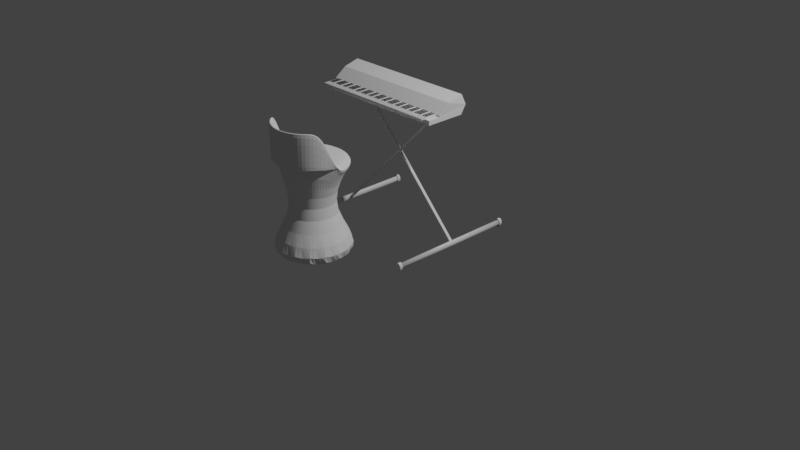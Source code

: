 # Source: piano.blend  (saved by Blender 2.93.21; exported with 4.5.12 LTS)
import bpy
from mathutils import Matrix  # noqa: F401  (used for matrix-valued properties, if any)

bpy.ops.wm.read_factory_settings(use_empty=True)
scene = bpy.context.scene
scene.name = 'Scene'

# ---- collections
col_collection = bpy.data.collections.new('Collection'); scene.collection.children.link(col_collection)
col_piano_holder = bpy.data.collections.new('piano holder'); scene.collection.children.link(col_piano_holder)
col_piano = bpy.data.collections.new('piano'); scene.collection.children.link(col_piano)

# ---- materials (node trees are filled in below, after node groups)
mat_material_001 = bpy.data.materials.new('Material.001')
mat_material_001.use_transparent_shadow = False
mat_material_004 = bpy.data.materials.new('Material.004')
mat_material_004.use_transparent_shadow = False
mat_material_002 = bpy.data.materials.new('Material.002')
mat_material_002.use_transparent_shadow = False

# ---- material node trees
mat_material_001.use_nodes = True; mat_material_001.node_tree.nodes.clear()
_N = mat_material_001.node_tree.nodes; _L = mat_material_001.node_tree.links
n0 = _N.new('ShaderNodeBsdfPrincipled'); n0.name = 'Principled BSDF'; n0.location = (10, 300)
n0.distribution = 'GGX'
n0.subsurface_method = 'BURLEY'
n0.inputs[2].default_value = 0.3843
n0.inputs[3].default_value = 1.45
n0.inputs[27].default_value = (0.0, 0.0, 0.0, 1.0)
n0.inputs[28].default_value = 1.0
n1 = _N.new('ShaderNodeOutputMaterial'); n1.name = 'Material Output'; n1.location = (300, 300)
_L.new(n0.outputs[0], n1.inputs[0])
n1.is_active_output = True
mat_material_004.use_nodes = True; mat_material_004.node_tree.nodes.clear()
_N = mat_material_004.node_tree.nodes; _L = mat_material_004.node_tree.links
n0 = _N.new('ShaderNodeBsdfPrincipled'); n0.name = 'Principled BSDF'; n0.location = (10, 300)
n0.distribution = 'GGX'
n0.subsurface_method = 'BURLEY'
n0.inputs[1].default_value = 0.123
n0.inputs[2].default_value = 0.05738
n0.inputs[3].default_value = 1.45
n0.inputs[27].default_value = (0.0, 0.0, 0.0, 1.0)
n0.inputs[28].default_value = 1.0
n1 = _N.new('ShaderNodeOutputMaterial'); n1.name = 'Material Output'; n1.location = (300, 300)
_L.new(n0.outputs[0], n1.inputs[0])
n1.is_active_output = True
mat_material_002.use_nodes = True; mat_material_002.node_tree.nodes.clear()
_N = mat_material_002.node_tree.nodes; _L = mat_material_002.node_tree.links
n0 = _N.new('ShaderNodeBsdfPrincipled'); n0.name = 'Principled BSDF'; n0.location = (10, 300)
n0.distribution = 'GGX'
n0.subsurface_method = 'BURLEY'
n0.inputs[0].default_value = (0.0, 0.0, 0.0, 1.0)
n0.inputs[2].default_value = 0.1803
n0.inputs[3].default_value = 1.45
n0.inputs[27].default_value = (0.0, 0.0, 0.0, 1.0)
n0.inputs[28].default_value = 1.0
n1 = _N.new('ShaderNodeOutputMaterial'); n1.name = 'Material Output'; n1.location = (300, 300)
_L.new(n0.outputs[0], n1.inputs[0])
n1.is_active_output = True

# ---- world
world_world = bpy.data.worlds.new('World'); scene.world = world_world
world_world.use_nodes = True; world_world.node_tree.nodes.clear()
_N = world_world.node_tree.nodes; _L = world_world.node_tree.links
n0 = _N.new('ShaderNodeOutputWorld'); n0.name = 'World Output'; n0.location = (300, 300)
n1 = _N.new('ShaderNodeBackground'); n1.name = 'Background'; n1.location = (10, 300)
n1.inputs[0].default_value = (0.04518, 0.04518, 0.04518, 1.0)
_L.new(n1.outputs[0], n0.inputs[0])
n0.is_active_output = True
world_world.color = (0.05088, 0.05088, 0.05088)
world_world.use_sun_shadow = False
world_world.sun_shadow_jitter_overblur = 0.0

# ---- cameras
cam_camera = bpy.data.cameras.new('Camera')
cam_camera.clip_end = 100.0
cam_camera.ortho_scale = 7.314

# ---- lights
light_light = bpy.data.lights.new('Light', 'POINT')
light_light.transmission_factor = 0.0
light_light.energy = 1000.0
light_light.shadow_soft_size = 0.1
light_light.shadow_maximum_resolution = 0.006
light_light.use_absolute_resolution = True

# ---- meshes
me_cylinder_001 = bpy.data.meshes.new('Cylinder.001')
me_cylinder_001.from_pydata([(0.0, 0.03, -1.0), (0.0, 0.03, 1.0), (0.006237, 0.02934, -1.0), (0.006237, 0.02934, 1.0), (0.0122, 0.02741, -1.0), (0.0122, 0.02741, 1.0), (0.01763, 0.02427, -1.0), (0.01763, 0.02427, 1.0), (0.02229, 0.02007, -1.0), (0.02229, 0.02007, 1.0), (0.02598, 0.015, -1.0), (0.02598, 0.015, 1.0), (0.02853, 0.009271, -1.0), (0.02853, 0.009271, 1.0), (0.02984, 0.003136, -1.0), (0.02984, 0.003136, 1.0), (0.02984, -0.003136, -1.0), (0.02984, -0.003136, 1.0), (0.02853, -0.009271, -1.0), (0.02853, -0.009271, 1.0), (0.02598, -0.015, -1.0), (0.02598, -0.015, 1.0), (0.02229, -0.02007, -1.0), (0.02229, -0.02007, 1.0), (0.01763, -0.02427, -1.0), (0.01763, -0.02427, 1.0), (0.0122, -0.02741, -1.0), (0.0122, -0.02741, 1.0), (0.006237, -0.02934, -1.0), (0.006237, -0.02934, 1.0), (-2.623e-09, -0.03, -1.0), (-2.623e-09, -0.03, 1.0), (-0.006237, -0.02934, -1.0), (-0.006237, -0.02934, 1.0), (-0.0122, -0.02741, -1.0), (-0.0122, -0.02741, 1.0), (-0.01763, -0.02427, -1.0), (-0.01763, -0.02427, 1.0), (-0.02229, -0.02007, -1.0), (-0.02229, -0.02007, 1.0), (-0.02598, -0.015, -1.0), (-0.02598, -0.015, 1.0), (-0.02853, -0.009271, -1.0), (-0.02853, -0.009271, 1.0), (-0.02984, -0.003136, -1.0), (-0.02984, -0.003136, 1.0), (-0.02984, 0.003136, -1.0), (-0.02984, 0.003136, 1.0), (-0.02853, 0.009271, -1.0), (-0.02853, 0.009271, 1.0), (-0.02598, 0.015, -1.0), (-0.02598, 0.015, 1.0), (-0.02229, 0.02007, -1.0), (-0.02229, 0.02007, 1.0), (-0.01763, 0.02427, -1.0), (-0.01763, 0.02427, 1.0), (-0.0122, 0.02741, -1.0), (-0.0122, 0.02741, 1.0), (-0.006237, 0.02934, -1.0), (-0.006237, 0.02934, 1.0), (0.0, 0.03, -0.9659), (0.006237, 0.02934, -0.9659), (0.0122, 0.02741, -0.9659), (0.01763, 0.02427, -0.9659), (0.02229, 0.02007, -0.9659), (0.02598, 0.015, -0.9659), (0.02853, 0.009271, -0.9659), (0.02984, 0.003136, -0.9659), (0.02984, -0.003136, -0.9659), (0.02853, -0.009271, -0.9659), (0.02598, -0.015, -0.9659), (0.02229, -0.02007, -0.9659), (0.01763, -0.02427, -0.9659), (0.0122, -0.02741, -0.9659), (0.006237, -0.02934, -0.9659), (-2.623e-09, -0.03, -0.9659), (-0.006237, -0.02934, -0.9659), (-0.0122, -0.02741, -0.9659), (-0.01763, -0.02427, -0.9659), (-0.02229, -0.02007, -0.9659), (-0.02598, -0.015, -0.9659), (-0.02853, -0.009271, -0.9659), (-0.02984, -0.003136, -0.9659), (-0.02984, 0.003136, -0.9659), (-0.02853, 0.009271, -0.9659), (-0.02598, 0.015, -0.9659), (-0.02229, 0.02007, -0.9659), (-0.01763, 0.02427, -0.9659), (-0.0122, 0.02741, -0.9659), (-0.006237, 0.02934, -0.9659)], [], [(60, 1, 3, 61), (61, 3, 5, 62), (62, 5, 7, 63), (63, 7, 9, 64), (64, 9, 11, 65), (65, 11, 13, 66), (66, 13, 15, 67), (67, 15, 17, 68), (68, 17, 19, 69), (69, 19, 21, 70), (70, 21, 23, 71), (71, 23, 25, 72), (72, 25, 27, 73), (73, 27, 29, 74), (74, 29, 31, 75), (75, 31, 33, 76), (76, 33, 35, 77), (77, 35, 37, 78), (78, 37, 39, 79), (79, 39, 41, 80), (80, 41, 43, 81), (81, 43, 45, 82), (82, 45, 47, 83), (83, 47, 49, 84), (84, 49, 51, 85), (85, 51, 53, 86), (86, 53, 55, 87), (87, 55, 57, 88), (3, 1, 59, 57, 55, 53, 51, 49, 47, 45, 43, 41, 39, 37, 35, 33, 31, 29, 27, 25, 23, 21, 19, 17, 15, 13, 11, 9, 7, 5), (88, 57, 59, 89), (89, 59, 1, 60), (0, 2, 4, 6, 8, 10, 12, 14, 16, 18, 20, 22, 24, 26, 28, 30, 32, 34, 36, 38, 40, 42, 44, 46, 48, 50, 52, 54, 56, 58), (58, 89, 60, 0), (56, 88, 89, 58), (54, 87, 88, 56), (52, 86, 87, 54), (50, 85, 86, 52), (48, 84, 85, 50), (46, 83, 84, 48), (44, 82, 83, 46), (42, 81, 82, 44), (40, 80, 81, 42), (38, 79, 80, 40), (36, 78, 79, 38), (34, 77, 78, 36), (32, 76, 77, 34), (30, 75, 76, 32), (28, 74, 75, 30), (26, 73, 74, 28), (24, 72, 73, 26), (22, 71, 72, 24), (20, 70, 71, 22), (18, 69, 70, 20), (16, 68, 69, 18), (14, 67, 68, 16), (12, 66, 67, 14), (10, 65, 66, 12), (8, 64, 65, 10), (6, 63, 64, 8), (4, 62, 63, 6), (2, 61, 62, 4), (0, 60, 61, 2)])
me_cylinder_001.polygons.foreach_set('use_smooth', [True] * 62)
_uv = me_cylinder_001.uv_layers.new(name='UVMap')
_uv.uv.foreach_set('vector', [1.0, 0.5085, 1.0, 1.0, 0.9667, 1.0, 0.9667, 0.5085, 0.9667, 0.5085, 0.9667, 1.0, 0.9333, 1.0, 0.9333, 0.5085, 0.9333, 0.5085, 0.9333, 1.0, 0.9, 1.0, 0.9, 0.5085, 0.9, 0.5085, 0.9, 1.0, 0.8667, 1.0, 0.8667, 0.5085, 0.8667, 0.5085, 0.8667, 1.0, 0.8333, 1.0, 0.8333, 0.5085, 0.8333, 0.5085, 0.8333, 1.0, 0.8, 1.0, 0.8, 0.5085, 0.8, 0.5085, 0.8, 1.0, 0.7667, 1.0, 0.7667, 0.5085, 0.7667, 0.5085, 0.7667, 1.0, 0.7333, 1.0, 0.7333, 0.5085, 0.7333, 0.5085, 0.7333, 1.0, 0.7, 1.0, 0.7, 0.5085, 0.7, 0.5085, 0.7, 1.0, 0.6667, 1.0, 0.6667, 0.5085, 0.6667, 0.5085, 0.6667, 1.0, 0.6333, 1.0, 0.6333, 0.5085, 0.6333, 0.5085, 0.6333, 1.0, 0.6, 1.0, 0.6, 0.5085, 0.6, 0.5085, 0.6, 1.0, 0.5667, 1.0, 0.5667, 0.5085, 0.5667, 0.5085, 0.5667, 1.0, 0.5333, 1.0, 0.5333, 0.5085, 0.5333, 0.5085, 0.5333, 1.0, 0.5, 1.0, 0.5, 0.5085, 0.5, 0.5085, 0.5, 1.0, 0.4667, 1.0, 0.4667, 0.5085, 0.4667, 0.5085, 0.4667, 1.0, 0.4333, 1.0, 0.4333, 0.5085, 0.4333, 0.5085, 0.4333, 1.0, 0.4, 1.0, 0.4, 0.5085, 0.4, 0.5085, 0.4, 1.0, 0.3667, 1.0, 0.3667, 0.5085, 0.3667, 0.5085, 0.3667, 1.0, 0.3333, 1.0, 0.3333, 0.5085, 0.3333, 0.5085, 0.3333, 1.0, 0.3, 1.0, 0.3, 0.5085, 0.3, 0.5085, 0.3, 1.0, 0.2667, 1.0, 0.2667, 0.5085, 0.2667, 0.5085, 0.2667, 1.0, 0.2333, 1.0, 0.2333, 0.5085, 0.2333, 0.5085, 0.2333, 1.0, 0.2, 1.0, 0.2, 0.5085, 0.2, 0.5085, 0.2, 1.0, 0.1667, 1.0, 0.1667, 0.5085, 0.1667, 0.5085, 0.1667, 1.0, 0.1333, 1.0, 0.1333, 0.5085, 0.1333, 0.5085, 0.1333, 1.0, 0.1, 1.0, 0.1, 0.5085, 0.1, 0.5085, 0.1, 1.0, 0.06667, 1.0, 0.06667, 0.5085, 0.2999, 0.4848, 0.25, 0.49, 0.2001, 0.4848, 0.1524, 0.4693, 0.1089, 0.4442, 0.07165, 0.4106, 0.04215, 0.37, 0.02175, 0.3242, 0.01131, 0.2751, 0.01131, 0.2249, 0.02175, 0.1758, 0.04215, 0.13, 0.07165, 0.08941, 0.1089, 0.05584, 0.1524, 0.03075, 0.2001, 0.01524, 0.25, 0.01, 0.2999, 0.01524, 0.3476, 0.03075, 0.3911, 0.05584, 0.4284, 0.08941, 0.4578, 0.13, 0.4783, 0.1758, 0.4887, 0.2249, 0.4887, 0.2751, 0.4783, 0.3242, 0.4578, 0.37, 0.4284, 0.4106, 0.3911, 0.4442, 0.3476, 0.4693, 0.06667, 0.5085, 0.06667, 1.0, 0.03333, 1.0, 0.03333, 0.5085, 0.03333, 0.5085, 0.03333, 1.0, -3.651e-07, 1.0, -3.651e-07, 0.5085, 0.75, 0.49, 0.7999, 0.4848, 0.8476, 0.4693, 0.8911, 0.4442, 0.9284, 0.4106, 0.9578, 0.37, 0.9783, 0.3242, 0.9887, 0.2751, 0.9887, 0.2249, 0.9783, 0.1758, 0.9578, 0.13, 0.9284, 0.08941, 0.8911, 0.05584, 0.8476, 0.03075, 0.7999, 0.01524, 0.75, 0.01, 0.7001, 0.01524, 0.6524, 0.03075, 0.6089, 0.05584, 0.5716, 0.08941, 0.5422, 0.13, 0.5217, 0.1758, 0.5113, 0.2249, 0.5113, 0.2751, 0.5217, 0.3242, 0.5422, 0.37, 0.5716, 0.4106, 0.6089, 0.4442, 0.6524, 0.4693, 0.7001, 0.4848, 0.03333, 0.5, 0.03333, 0.5085, -3.651e-07, 0.5085, -3.651e-07, 0.5, 0.06667, 0.5, 0.06667, 0.5085, 0.03333, 0.5085, 0.03333, 0.5, 0.1, 0.5, 0.1, 0.5085, 0.06667, 0.5085, 0.06667, 0.5, 0.1333, 0.5, 0.1333, 0.5085, 0.1, 0.5085, 0.1, 0.5, 0.1667, 0.5, 0.1667, 0.5085, 0.1333, 0.5085, 0.1333, 0.5, 0.2, 0.5, 0.2, 0.5085, 0.1667, 0.5085, 0.1667, 0.5, 0.2333, 0.5, 0.2333, 0.5085, 0.2, 0.5085, 0.2, 0.5, 0.2667, 0.5, 0.2667, 0.5085, 0.2333, 0.5085, 0.2333, 0.5, 0.3, 0.5, 0.3, 0.5085, 0.2667, 0.5085, 0.2667, 0.5, 0.3333, 0.5, 0.3333, 0.5085, 0.3, 0.5085, 0.3, 0.5, 0.3667, 0.5, 0.3667, 0.5085, 0.3333, 0.5085, 0.3333, 0.5, 0.4, 0.5, 0.4, 0.5085, 0.3667, 0.5085, 0.3667, 0.5, 0.4333, 0.5, 0.4333, 0.5085, 0.4, 0.5085, 0.4, 0.5, 0.4667, 0.5, 0.4667, 0.5085, 0.4333, 0.5085, 0.4333, 0.5, 0.5, 0.5, 0.5, 0.5085, 0.4667, 0.5085, 0.4667, 0.5, 0.5333, 0.5, 0.5333, 0.5085, 0.5, 0.5085, 0.5, 0.5, 0.5667, 0.5, 0.5667, 0.5085, 0.5333, 0.5085, 0.5333, 0.5, 0.6, 0.5, 0.6, 0.5085, 0.5667, 0.5085, 0.5667, 0.5, 0.6333, 0.5, 0.6333, 0.5085, 0.6, 0.5085, 0.6, 0.5, 0.6667, 0.5, 0.6667, 0.5085, 0.6333, 0.5085, 0.6333, 0.5, 0.7, 0.5, 0.7, 0.5085, 0.6667, 0.5085, 0.6667, 0.5, 0.7333, 0.5, 0.7333, 0.5085, 0.7, 0.5085, 0.7, 0.5, 0.7667, 0.5, 0.7667, 0.5085, 0.7333, 0.5085, 0.7333, 0.5, 0.8, 0.5, 0.8, 0.5085, 0.7667, 0.5085, 0.7667, 0.5, 0.8333, 0.5, 0.8333, 0.5085, 0.8, 0.5085, 0.8, 0.5, 0.8667, 0.5, 0.8667, 0.5085, 0.8333, 0.5085, 0.8333, 0.5, 0.9, 0.5, 0.9, 0.5085, 0.8667, 0.5085, 0.8667, 0.5, 0.9333, 0.5, 0.9333, 0.5085, 0.9, 0.5085, 0.9, 0.5, 0.9667, 0.5, 0.9667, 0.5085, 0.9333, 0.5085, 0.9333, 0.5, 1.0, 0.5, 1.0, 0.5085, 0.9667, 0.5085, 0.9667, 0.5])
me_cylinder_001.materials.append(mat_material_001)
me_cylinder_001.use_remesh_fix_poles = True
me_cylinder_001.use_remesh_preserve_attributes = False
me_cylinder_001.update()
me_cylinder_002 = bpy.data.meshes.new('Cylinder.002')
me_cylinder_002.from_pydata([(0.0, 0.03, -1.0), (0.0, 0.03, 1.0), (0.006237, 0.02934, -1.0), (0.006237, 0.02934, 1.0), (0.0122, 0.02741, -1.0), (0.0122, 0.02741, 1.0), (0.01763, 0.02427, -1.0), (0.01763, 0.02427, 1.0), (0.02229, 0.02007, -1.0), (0.02229, 0.02007, 1.0), (0.02598, 0.015, -1.0), (0.02598, 0.015, 1.0), (0.02853, 0.009271, -1.0), (0.02853, 0.009271, 1.0), (0.02984, 0.003136, -1.0), (0.02984, 0.003136, 1.0), (0.02984, -0.003136, -1.0), (0.02984, -0.003136, 1.0), (0.02853, -0.009271, -1.0), (0.02853, -0.009271, 1.0), (0.02598, -0.015, -1.0), (0.02598, -0.015, 1.0), (0.02229, -0.02007, -1.0), (0.02229, -0.02007, 1.0), (0.01763, -0.02427, -1.0), (0.01763, -0.02427, 1.0), (0.0122, -0.02741, -1.0), (0.0122, -0.02741, 1.0), (0.006237, -0.02934, -1.0), (0.006237, -0.02934, 1.0), (-2.623e-09, -0.03, -1.0), (-2.623e-09, -0.03, 1.0), (-0.006237, -0.02934, -1.0), (-0.006237, -0.02934, 1.0), (-0.0122, -0.02741, -1.0), (-0.0122, -0.02741, 1.0), (-0.01763, -0.02427, -1.0), (-0.01763, -0.02427, 1.0), (-0.02229, -0.02007, -1.0), (-0.02229, -0.02007, 1.0), (-0.02598, -0.015, -1.0), (-0.02598, -0.015, 1.0), (-0.02853, -0.009271, -1.0), (-0.02853, -0.009271, 1.0), (-0.02984, -0.003136, -1.0), (-0.02984, -0.003136, 1.0), (-0.02984, 0.003136, -1.0), (-0.02984, 0.003136, 1.0), (-0.02853, 0.009271, -1.0), (-0.02853, 0.009271, 1.0), (-0.02598, 0.015, -1.0), (-0.02598, 0.015, 1.0), (-0.02229, 0.02007, -1.0), (-0.02229, 0.02007, 1.0), (-0.01763, 0.02427, -1.0), (-0.01763, 0.02427, 1.0), (-0.0122, 0.02741, -1.0), (-0.0122, 0.02741, 1.0), (-0.006237, 0.02934, -1.0), (-0.006237, 0.02934, 1.0)], [], [(0, 1, 3, 2), (2, 3, 5, 4), (4, 5, 7, 6), (6, 7, 9, 8), (8, 9, 11, 10), (10, 11, 13, 12), (12, 13, 15, 14), (14, 15, 17, 16), (16, 17, 19, 18), (18, 19, 21, 20), (20, 21, 23, 22), (22, 23, 25, 24), (24, 25, 27, 26), (26, 27, 29, 28), (28, 29, 31, 30), (30, 31, 33, 32), (32, 33, 35, 34), (34, 35, 37, 36), (36, 37, 39, 38), (38, 39, 41, 40), (40, 41, 43, 42), (42, 43, 45, 44), (44, 45, 47, 46), (46, 47, 49, 48), (48, 49, 51, 50), (50, 51, 53, 52), (52, 53, 55, 54), (54, 55, 57, 56), (3, 1, 59, 57, 55, 53, 51, 49, 47, 45, 43, 41, 39, 37, 35, 33, 31, 29, 27, 25, 23, 21, 19, 17, 15, 13, 11, 9, 7, 5), (56, 57, 59, 58), (58, 59, 1, 0), (0, 2, 4, 6, 8, 10, 12, 14, 16, 18, 20, 22, 24, 26, 28, 30, 32, 34, 36, 38, 40, 42, 44, 46, 48, 50, 52, 54, 56, 58)])
me_cylinder_002.polygons.foreach_set('use_smooth', [True] * 32)
_uv = me_cylinder_002.uv_layers.new(name='UVMap')
_uv.uv.foreach_set('vector', [1.0, 0.5, 1.0, 1.0, 0.9667, 1.0, 0.9667, 0.5, 0.9667, 0.5, 0.9667, 1.0, 0.9333, 1.0, 0.9333, 0.5, 0.9333, 0.5, 0.9333, 1.0, 0.9, 1.0, 0.9, 0.5, 0.9, 0.5, 0.9, 1.0, 0.8667, 1.0, 0.8667, 0.5, 0.8667, 0.5, 0.8667, 1.0, 0.8333, 1.0, 0.8333, 0.5, 0.8333, 0.5, 0.8333, 1.0, 0.8, 1.0, 0.8, 0.5, 0.8, 0.5, 0.8, 1.0, 0.7667, 1.0, 0.7667, 0.5, 0.7667, 0.5, 0.7667, 1.0, 0.7333, 1.0, 0.7333, 0.5, 0.7333, 0.5, 0.7333, 1.0, 0.7, 1.0, 0.7, 0.5, 0.7, 0.5, 0.7, 1.0, 0.6667, 1.0, 0.6667, 0.5, 0.6667, 0.5, 0.6667, 1.0, 0.6333, 1.0, 0.6333, 0.5, 0.6333, 0.5, 0.6333, 1.0, 0.6, 1.0, 0.6, 0.5, 0.6, 0.5, 0.6, 1.0, 0.5667, 1.0, 0.5667, 0.5, 0.5667, 0.5, 0.5667, 1.0, 0.5333, 1.0, 0.5333, 0.5, 0.5333, 0.5, 0.5333, 1.0, 0.5, 1.0, 0.5, 0.5, 0.5, 0.5, 0.5, 1.0, 0.4667, 1.0, 0.4667, 0.5, 0.4667, 0.5, 0.4667, 1.0, 0.4333, 1.0, 0.4333, 0.5, 0.4333, 0.5, 0.4333, 1.0, 0.4, 1.0, 0.4, 0.5, 0.4, 0.5, 0.4, 1.0, 0.3667, 1.0, 0.3667, 0.5, 0.3667, 0.5, 0.3667, 1.0, 0.3333, 1.0, 0.3333, 0.5, 0.3333, 0.5, 0.3333, 1.0, 0.3, 1.0, 0.3, 0.5, 0.3, 0.5, 0.3, 1.0, 0.2667, 1.0, 0.2667, 0.5, 0.2667, 0.5, 0.2667, 1.0, 0.2333, 1.0, 0.2333, 0.5, 0.2333, 0.5, 0.2333, 1.0, 0.2, 1.0, 0.2, 0.5, 0.2, 0.5, 0.2, 1.0, 0.1667, 1.0, 0.1667, 0.5, 0.1667, 0.5, 0.1667, 1.0, 0.1333, 1.0, 0.1333, 0.5, 0.1333, 0.5, 0.1333, 1.0, 0.1, 1.0, 0.1, 0.5, 0.1, 0.5, 0.1, 1.0, 0.06667, 1.0, 0.06667, 0.5, 0.2999, 0.4848, 0.25, 0.49, 0.2001, 0.4848, 0.1524, 0.4693, 0.1089, 0.4442, 0.07165, 0.4106, 0.04215, 0.37, 0.02175, 0.3242, 0.01131, 0.2751, 0.01131, 0.2249, 0.02175, 0.1758, 0.04215, 0.13, 0.07165, 0.08941, 0.1089, 0.05584, 0.1524, 0.03075, 0.2001, 0.01524, 0.25, 0.01, 0.2999, 0.01524, 0.3476, 0.03075, 0.3911, 0.05584, 0.4284, 0.08941, 0.4578, 0.13, 0.4783, 0.1758, 0.4887, 0.2249, 0.4887, 0.2751, 0.4783, 0.3242, 0.4578, 0.37, 0.4284, 0.4106, 0.3911, 0.4442, 0.3476, 0.4693, 0.06667, 0.5, 0.06667, 1.0, 0.03333, 1.0, 0.03333, 0.5, 0.03333, 0.5, 0.03333, 1.0, -3.651e-07, 1.0, -3.651e-07, 0.5, 0.75, 0.49, 0.7999, 0.4848, 0.8476, 0.4693, 0.8911, 0.4442, 0.9284, 0.4106, 0.9578, 0.37, 0.9783, 0.3242, 0.9887, 0.2751, 0.9887, 0.2249, 0.9783, 0.1758, 0.9578, 0.13, 0.9284, 0.08941, 0.8911, 0.05584, 0.8476, 0.03075, 0.7999, 0.01524, 0.75, 0.01, 0.7001, 0.01524, 0.6524, 0.03075, 0.6089, 0.05584, 0.5716, 0.08941, 0.5422, 0.13, 0.5217, 0.1758, 0.5113, 0.2249, 0.5113, 0.2751, 0.5217, 0.3242, 0.5422, 0.37, 0.5716, 0.4106, 0.6089, 0.4442, 0.6524, 0.4693, 0.7001, 0.4848])
me_cylinder_002.materials.append(mat_material_001)
me_cylinder_002.use_remesh_fix_poles = True
me_cylinder_002.use_remesh_preserve_attributes = False
me_cylinder_002.update()
me_cylinder_003 = bpy.data.meshes.new('Cylinder.003')
me_cylinder_003.from_pydata([(0.0, 0.02, -1.0), (0.7874, 0.9798, 1.0), (0.02, -8.742e-10, -1.0), (0.8074, 0.9598, 1.0), (-1.748e-09, -0.02, -1.0), (0.7874, 0.9398, 1.0), (-0.02, 2.385e-10, -1.0), (0.7674, 0.9598, 1.0)], [], [(0, 1, 3, 2), (2, 3, 5, 4), (3, 1, 7, 5), (4, 5, 7, 6), (6, 7, 1, 0), (0, 2, 4, 6)])
_uv = me_cylinder_003.uv_layers.new(name='UVMap')
_uv.uv.foreach_set('vector', [1.0, 0.5, 1.0, 1.0, 0.75, 1.0, 0.75, 0.5, 0.75, 0.5, 0.75, 1.0, 0.5, 1.0, 0.5, 0.5, 0.49, 0.25, 0.25, 0.49, 0.01, 0.25, 0.25, 0.01, 0.5, 0.5, 0.5, 1.0, 0.25, 1.0, 0.25, 0.5, 0.25, 0.5, 0.25, 1.0, 0.0, 1.0, 0.0, 0.5, 0.75, 0.49, 0.99, 0.25, 0.75, 0.01, 0.51, 0.25])
me_cylinder_003.use_remesh_fix_poles = True
me_cylinder_003.use_remesh_preserve_attributes = False
me_cylinder_003.update()
me_cylinder_004 = bpy.data.meshes.new('Cylinder.004')
me_cylinder_004.from_pydata([(0.0, 0.02, -1.0), (-0.7874, -0.9398, 1.0), (0.02, -8.742e-10, -1.0), (-0.7674, -0.9598, 1.0), (-1.748e-09, -0.02, -1.0), (-0.7874, -0.9798, 1.0), (-0.02, 2.385e-10, -1.0), (-0.8074, -0.9598, 1.0)], [], [(0, 1, 3, 2), (2, 3, 5, 4), (3, 1, 7, 5), (4, 5, 7, 6), (6, 7, 1, 0), (0, 2, 4, 6)])
_uv = me_cylinder_004.uv_layers.new(name='UVMap')
_uv.uv.foreach_set('vector', [1.0, 0.5, 1.0, 1.0, 0.75, 1.0, 0.75, 0.5, 0.75, 0.5, 0.75, 1.0, 0.5, 1.0, 0.5, 0.5, 0.49, 0.25, 0.25, 0.49, 0.01, 0.25, 0.25, 0.01, 0.5, 0.5, 0.5, 1.0, 0.25, 1.0, 0.25, 0.5, 0.25, 0.5, 0.25, 1.0, 0.0, 1.0, 0.0, 0.5, 0.75, 0.49, 0.99, 0.25, 0.75, 0.01, 0.51, 0.25])
me_cylinder_004.materials.append(mat_material_001)
me_cylinder_004.use_remesh_fix_poles = True
me_cylinder_004.use_remesh_preserve_attributes = False
me_cylinder_004.update()
me_cylinder_006 = bpy.data.meshes.new('Cylinder.006')
me_cylinder_006.from_pydata([(2.039, 0.008985, 1.043), (2.036, 0.01719, 1.044), (2.032, 0.02459, 1.044), (2.026, 0.03085, 1.044), (2.018, 0.0357, 1.044), (2.01, 0.03893, 1.044), (2.001, 0.04039, 1.043), (1.993, 0.04004, 1.043), (1.984, 0.03787, 1.042), (1.976, 0.03398, 1.042), (1.97, 0.02855, 1.041), (1.964, 0.02181, 1.041), (1.96, 0.01406, 1.04), (1.958, 0.005635, 1.039), (1.957, -0.0031, 1.039), (1.958, -0.01176, 1.038), (1.961, -0.01997, 1.038), (1.966, -0.02736, 1.038), (1.972, -0.03362, 1.038), (1.98, -0.03847, 1.038), (1.988, -0.0417, 1.038), (1.996, -0.04317, 1.038), (2.005, -0.04281, 1.039), (2.014, -0.04064, 1.039), (2.021, -0.03676, 1.04), (2.028, -0.03133, 1.04), (2.034, -0.02459, 1.041), (2.038, -0.01684, 1.042), (2.04, -0.008409, 1.042), (2.041, 0.0003257, 1.043), (2.042, 0.01176, 0.9957), (2.039, 0.01997, 0.9961), (2.034, 0.02736, 0.9963), (2.028, 0.03362, 0.9964), (2.02, 0.03847, 0.9963), (2.012, 0.0417, 0.9961), (2.004, 0.04317, 0.9958), (1.995, 0.04281, 0.9954), (1.986, 0.04064, 0.9949), (1.979, 0.03676, 0.9943), (1.972, 0.03133, 0.9937), (1.966, 0.02459, 0.993), (1.962, 0.01684, 0.9924), (1.96, 0.008409, 0.9918), (1.959, -0.0003256, 0.9913), (1.961, -0.008985, 0.9908), (1.964, -0.01719, 0.9905), (1.968, -0.02459, 0.9903), (1.974, -0.03084, 0.9902), (1.982, -0.0357, 0.9902), (1.99, -0.03893, 0.9904), (1.999, -0.04039, 0.9907), (2.007, -0.04003, 0.9911), (2.016, -0.03787, 0.9916), (2.024, -0.03398, 0.9922), (2.03, -0.02855, 0.9929), (2.036, -0.02181, 0.9935), (2.04, -0.01406, 0.9941), (2.042, -0.005634, 0.9947), (2.043, 0.0031, 0.9953)], [], [(0, 1, 2, 3, 4, 5, 6, 7, 8, 9, 10, 11, 12, 13, 14, 15, 16, 17, 18, 19, 20, 21, 22, 23, 24, 25, 26, 27, 28, 29), (29, 59, 30, 0), (28, 58, 59, 29), (27, 57, 58, 28), (26, 56, 57, 27), (25, 55, 56, 26), (24, 54, 55, 25), (23, 53, 54, 24), (22, 52, 53, 23), (21, 51, 52, 22), (20, 50, 51, 21), (19, 49, 50, 20), (18, 48, 49, 19), (17, 47, 48, 18), (16, 46, 47, 17), (15, 45, 46, 16), (14, 44, 45, 15), (13, 43, 44, 14), (12, 42, 43, 13), (11, 41, 42, 12), (10, 40, 41, 11), (9, 39, 40, 10), (8, 38, 39, 9), (7, 37, 38, 8), (6, 36, 37, 7), (5, 35, 36, 6), (4, 34, 35, 5), (3, 33, 34, 4), (2, 32, 33, 3), (1, 31, 32, 2), (0, 30, 31, 1)])
_uv = me_cylinder_006.uv_layers.new(name='UVMap')
_uv.uv.foreach_set('vector', [0.75, 0.49, 0.7999, 0.4848, 0.8476, 0.4693, 0.8911, 0.4442, 0.9284, 0.4106, 0.9578, 0.37, 0.9783, 0.3242, 0.9887, 0.2751, 0.9887, 0.2249, 0.9783, 0.1758, 0.9578, 0.13, 0.9284, 0.08941, 0.8911, 0.05584, 0.8476, 0.03075, 0.7999, 0.01524, 0.75, 0.01, 0.7001, 0.01524, 0.6524, 0.03075, 0.6089, 0.05584, 0.5716, 0.08941, 0.5422, 0.13, 0.5217, 0.1758, 0.5113, 0.2249, 0.5113, 0.2751, 0.5217, 0.3242, 0.5422, 0.37, 0.5716, 0.4106, 0.6089, 0.4442, 0.6524, 0.4693, 0.7001, 0.4848, 0.03333, 0.5, 0.03333, 0.5085, -3.651e-07, 0.5085, -3.651e-07, 0.5, 0.06667, 0.5, 0.06667, 0.5085, 0.03333, 0.5085, 0.03333, 0.5, 0.1, 0.5, 0.1, 0.5085, 0.06667, 0.5085, 0.06667, 0.5, 0.1333, 0.5, 0.1333, 0.5085, 0.1, 0.5085, 0.1, 0.5, 0.1667, 0.5, 0.1667, 0.5085, 0.1333, 0.5085, 0.1333, 0.5, 0.2, 0.5, 0.2, 0.5085, 0.1667, 0.5085, 0.1667, 0.5, 0.2333, 0.5, 0.2333, 0.5085, 0.2, 0.5085, 0.2, 0.5, 0.2667, 0.5, 0.2667, 0.5085, 0.2333, 0.5085, 0.2333, 0.5, 0.3, 0.5, 0.3, 0.5085, 0.2667, 0.5085, 0.2667, 0.5, 0.3333, 0.5, 0.3333, 0.5085, 0.3, 0.5085, 0.3, 0.5, 0.3667, 0.5, 0.3667, 0.5085, 0.3333, 0.5085, 0.3333, 0.5, 0.4, 0.5, 0.4, 0.5085, 0.3667, 0.5085, 0.3667, 0.5, 0.4333, 0.5, 0.4333, 0.5085, 0.4, 0.5085, 0.4, 0.5, 0.4667, 0.5, 0.4667, 0.5085, 0.4333, 0.5085, 0.4333, 0.5, 0.5, 0.5, 0.5, 0.5085, 0.4667, 0.5085, 0.4667, 0.5, 0.5333, 0.5, 0.5333, 0.5085, 0.5, 0.5085, 0.5, 0.5, 0.5667, 0.5, 0.5667, 0.5085, 0.5333, 0.5085, 0.5333, 0.5, 0.6, 0.5, 0.6, 0.5085, 0.5667, 0.5085, 0.5667, 0.5, 0.6333, 0.5, 0.6333, 0.5085, 0.6, 0.5085, 0.6, 0.5, 0.6667, 0.5, 0.6667, 0.5085, 0.6333, 0.5085, 0.6333, 0.5, 0.7, 0.5, 0.7, 0.5085, 0.6667, 0.5085, 0.6667, 0.5, 0.7333, 0.5, 0.7333, 0.5085, 0.7, 0.5085, 0.7, 0.5, 0.7667, 0.5, 0.7667, 0.5085, 0.7333, 0.5085, 0.7333, 0.5, 0.8, 0.5, 0.8, 0.5085, 0.7667, 0.5085, 0.7667, 0.5, 0.8333, 0.5, 0.8333, 0.5085, 0.8, 0.5085, 0.8, 0.5, 0.8667, 0.5, 0.8667, 0.5085, 0.8333, 0.5085, 0.8333, 0.5, 0.9, 0.5, 0.9, 0.5085, 0.8667, 0.5085, 0.8667, 0.5, 0.9333, 0.5, 0.9333, 0.5085, 0.9, 0.5085, 0.9, 0.5, 0.9667, 0.5, 0.9667, 0.5085, 0.9333, 0.5085, 0.9333, 0.5, 1.0, 0.5, 1.0, 0.5085, 0.9667, 0.5085, 0.9667, 0.5])
me_cylinder_006.use_remesh_fix_poles = True
me_cylinder_006.use_remesh_preserve_attributes = False
me_cylinder_006.update()
me_cylinder_007 = bpy.data.meshes.new('Cylinder.007')
me_cylinder_007.from_pydata([(2.04, -0.01143, -1.007), (2.037, -0.01953, -1.007), (2.032, -0.02677, -1.007), (2.025, -0.03281, -1.008), (2.018, -0.03741, -1.008), (2.01, -0.04035, -1.008), (2.001, -0.04151, -1.008), (1.992, -0.04084, -1.007), (1.984, -0.03836, -1.007), (1.976, -0.0342, -1.007), (1.969, -0.02852, -1.007), (1.964, -0.02157, -1.007), (1.96, -0.01367, -1.007), (1.958, -0.005147, -1.007), (1.958, 0.003615, -1.006), (1.96, 0.01224, -1.006), (1.963, 0.02034, -1.006), (1.968, 0.02758, -1.006), (1.974, 0.03362, -1.006), (1.982, 0.03822, -1.006), (1.99, 0.04116, -1.006), (1.999, 0.04232, -1.006), (2.007, 0.04165, -1.006), (2.016, 0.03917, -1.006), (2.024, 0.03501, -1.006), (2.03, 0.02933, -1.007), (2.036, 0.02238, -1.007), (2.039, 0.01448, -1.007), (2.041, 0.005957, -1.007), (2.042, -0.002805, -1.007), (2.04, -0.01224, -0.9596), (2.037, -0.02034, -0.9597), (2.032, -0.02758, -0.9598), (2.026, -0.03362, -0.9598), (2.018, -0.03822, -0.9598), (2.01, -0.04116, -0.9598), (2.001, -0.04232, -0.9598), (1.993, -0.04165, -0.9597), (1.984, -0.03917, -0.9596), (1.976, -0.03501, -0.9595), (1.97, -0.02933, -0.9593), (1.964, -0.02238, -0.9592), (1.961, -0.01448, -0.959), (1.959, -0.005957, -0.9589), (1.958, 0.002805, -0.9587), (1.96, 0.01143, -0.9586), (1.963, 0.01953, -0.9585), (1.968, 0.02677, -0.9584), (1.975, 0.03281, -0.9583), (1.982, 0.03741, -0.9583), (1.99, 0.04035, -0.9583), (1.999, 0.04151, -0.9584), (2.008, 0.04084, -0.9584), (2.016, 0.03836, -0.9585), (2.024, 0.0342, -0.9587), (2.031, 0.02852, -0.9588), (2.036, 0.02157, -0.959), (2.04, 0.01367, -0.9591), (2.042, 0.005147, -0.9593), (2.042, -0.003615, -0.9594)], [], [(0, 1, 2, 3, 4, 5, 6, 7, 8, 9, 10, 11, 12, 13, 14, 15, 16, 17, 18, 19, 20, 21, 22, 23, 24, 25, 26, 27, 28, 29), (29, 59, 30, 0), (28, 58, 59, 29), (27, 57, 58, 28), (26, 56, 57, 27), (25, 55, 56, 26), (24, 54, 55, 25), (23, 53, 54, 24), (22, 52, 53, 23), (21, 51, 52, 22), (20, 50, 51, 21), (19, 49, 50, 20), (18, 48, 49, 19), (17, 47, 48, 18), (16, 46, 47, 17), (15, 45, 46, 16), (14, 44, 45, 15), (13, 43, 44, 14), (12, 42, 43, 13), (11, 41, 42, 12), (10, 40, 41, 11), (9, 39, 40, 10), (8, 38, 39, 9), (7, 37, 38, 8), (6, 36, 37, 7), (5, 35, 36, 6), (4, 34, 35, 5), (3, 33, 34, 4), (2, 32, 33, 3), (1, 31, 32, 2), (0, 30, 31, 1)])
_uv = me_cylinder_007.uv_layers.new(name='UVMap')
_uv.uv.foreach_set('vector', [0.75, 0.49, 0.7999, 0.4848, 0.8476, 0.4693, 0.8911, 0.4442, 0.9284, 0.4106, 0.9578, 0.37, 0.9783, 0.3242, 0.9887, 0.2751, 0.9887, 0.2249, 0.9783, 0.1758, 0.9578, 0.13, 0.9284, 0.08941, 0.8911, 0.05584, 0.8476, 0.03075, 0.7999, 0.01524, 0.75, 0.01, 0.7001, 0.01524, 0.6524, 0.03075, 0.6089, 0.05584, 0.5716, 0.08941, 0.5422, 0.13, 0.5217, 0.1758, 0.5113, 0.2249, 0.5113, 0.2751, 0.5217, 0.3242, 0.5422, 0.37, 0.5716, 0.4106, 0.6089, 0.4442, 0.6524, 0.4693, 0.7001, 0.4848, 0.03333, 0.5, 0.03333, 0.5085, -3.651e-07, 0.5085, -3.651e-07, 0.5, 0.06667, 0.5, 0.06667, 0.5085, 0.03333, 0.5085, 0.03333, 0.5, 0.1, 0.5, 0.1, 0.5085, 0.06667, 0.5085, 0.06667, 0.5, 0.1333, 0.5, 0.1333, 0.5085, 0.1, 0.5085, 0.1, 0.5, 0.1667, 0.5, 0.1667, 0.5085, 0.1333, 0.5085, 0.1333, 0.5, 0.2, 0.5, 0.2, 0.5085, 0.1667, 0.5085, 0.1667, 0.5, 0.2333, 0.5, 0.2333, 0.5085, 0.2, 0.5085, 0.2, 0.5, 0.2667, 0.5, 0.2667, 0.5085, 0.2333, 0.5085, 0.2333, 0.5, 0.3, 0.5, 0.3, 0.5085, 0.2667, 0.5085, 0.2667, 0.5, 0.3333, 0.5, 0.3333, 0.5085, 0.3, 0.5085, 0.3, 0.5, 0.3667, 0.5, 0.3667, 0.5085, 0.3333, 0.5085, 0.3333, 0.5, 0.4, 0.5, 0.4, 0.5085, 0.3667, 0.5085, 0.3667, 0.5, 0.4333, 0.5, 0.4333, 0.5085, 0.4, 0.5085, 0.4, 0.5, 0.4667, 0.5, 0.4667, 0.5085, 0.4333, 0.5085, 0.4333, 0.5, 0.5, 0.5, 0.5, 0.5085, 0.4667, 0.5085, 0.4667, 0.5, 0.5333, 0.5, 0.5333, 0.5085, 0.5, 0.5085, 0.5, 0.5, 0.5667, 0.5, 0.5667, 0.5085, 0.5333, 0.5085, 0.5333, 0.5, 0.6, 0.5, 0.6, 0.5085, 0.5667, 0.5085, 0.5667, 0.5, 0.6333, 0.5, 0.6333, 0.5085, 0.6, 0.5085, 0.6, 0.5, 0.6667, 0.5, 0.6667, 0.5085, 0.6333, 0.5085, 0.6333, 0.5, 0.7, 0.5, 0.7, 0.5085, 0.6667, 0.5085, 0.6667, 0.5, 0.7333, 0.5, 0.7333, 0.5085, 0.7, 0.5085, 0.7, 0.5, 0.7667, 0.5, 0.7667, 0.5085, 0.7333, 0.5085, 0.7333, 0.5, 0.8, 0.5, 0.8, 0.5085, 0.7667, 0.5085, 0.7667, 0.5, 0.8333, 0.5, 0.8333, 0.5085, 0.8, 0.5085, 0.8, 0.5, 0.8667, 0.5, 0.8667, 0.5085, 0.8333, 0.5085, 0.8333, 0.5, 0.9, 0.5, 0.9, 0.5085, 0.8667, 0.5085, 0.8667, 0.5, 0.9333, 0.5, 0.9333, 0.5085, 0.9, 0.5085, 0.9, 0.5, 0.9667, 0.5, 0.9667, 0.5085, 0.9333, 0.5085, 0.9333, 0.5, 1.0, 0.5, 1.0, 0.5085, 0.9667, 0.5085, 0.9667, 0.5])
me_cylinder_007.use_remesh_fix_poles = True
me_cylinder_007.use_remesh_preserve_attributes = False
me_cylinder_007.update()
me_cylinder_008 = bpy.data.meshes.new('Cylinder.008')
me_cylinder_008.from_pydata([(0.03948, 0.008985, 1.043), (0.03642, 0.01719, 1.044), (0.03171, 0.02459, 1.044), (0.02557, 0.03085, 1.044), (0.01827, 0.0357, 1.044), (0.01012, 0.03893, 1.044), (0.001485, 0.04039, 1.043), (-0.007264, 0.04004, 1.043), (-0.01574, 0.03787, 1.042), (-0.02358, 0.03398, 1.042), (-0.03044, 0.02855, 1.041), (-0.03601, 0.02181, 1.041), (-0.04005, 0.01406, 1.04), (-0.04239, 0.005635, 1.039), (-0.04293, -0.0031, 1.039), (-0.04164, -0.01176, 1.038), (-0.03857, -0.01997, 1.038), (-0.03386, -0.02736, 1.038), (-0.02773, -0.03362, 1.038), (-0.02042, -0.03847, 1.038), (-0.01227, -0.0417, 1.038), (-0.003637, -0.04317, 1.038), (0.005113, -0.04281, 1.039), (0.01359, -0.04064, 1.039), (0.02143, -0.03676, 1.04), (0.02829, -0.03133, 1.04), (0.03386, -0.02459, 1.041), (0.0379, -0.01684, 1.042), (0.04024, -0.008409, 1.042), (0.04078, 0.0003257, 1.043), (0.04164, 0.01176, 0.9957), (0.03857, 0.01997, 0.9961), (0.03386, 0.02736, 0.9963), (0.02773, 0.03362, 0.9964), (0.02042, 0.03847, 0.9963), (0.01227, 0.0417, 0.9961), (0.003637, 0.04317, 0.9958), (-0.005113, 0.04281, 0.9954), (-0.01359, 0.04064, 0.9949), (-0.02143, 0.03676, 0.9943), (-0.02829, 0.03133, 0.9937), (-0.03386, 0.02459, 0.993), (-0.0379, 0.01684, 0.9924), (-0.04024, 0.008409, 0.9918), (-0.04078, -0.0003256, 0.9913), (-0.03948, -0.008985, 0.9908), (-0.03642, -0.01719, 0.9905), (-0.03171, -0.02459, 0.9903), (-0.02557, -0.03084, 0.9902), (-0.01827, -0.0357, 0.9902), (-0.01012, -0.03893, 0.9904), (-0.001485, -0.04039, 0.9907), (0.007264, -0.04003, 0.9911), (0.01574, -0.03787, 0.9916), (0.02358, -0.03398, 0.9922), (0.03044, -0.02855, 0.9929), (0.03601, -0.02181, 0.9935), (0.04005, -0.01406, 0.9941), (0.04239, -0.005634, 0.9947), (0.04293, 0.0031, 0.9953)], [], [(0, 1, 2, 3, 4, 5, 6, 7, 8, 9, 10, 11, 12, 13, 14, 15, 16, 17, 18, 19, 20, 21, 22, 23, 24, 25, 26, 27, 28, 29), (29, 59, 30, 0), (28, 58, 59, 29), (27, 57, 58, 28), (26, 56, 57, 27), (25, 55, 56, 26), (24, 54, 55, 25), (23, 53, 54, 24), (22, 52, 53, 23), (21, 51, 52, 22), (20, 50, 51, 21), (19, 49, 50, 20), (18, 48, 49, 19), (17, 47, 48, 18), (16, 46, 47, 17), (15, 45, 46, 16), (14, 44, 45, 15), (13, 43, 44, 14), (12, 42, 43, 13), (11, 41, 42, 12), (10, 40, 41, 11), (9, 39, 40, 10), (8, 38, 39, 9), (7, 37, 38, 8), (6, 36, 37, 7), (5, 35, 36, 6), (4, 34, 35, 5), (3, 33, 34, 4), (2, 32, 33, 3), (1, 31, 32, 2), (0, 30, 31, 1)])
_uv = me_cylinder_008.uv_layers.new(name='UVMap')
_uv.uv.foreach_set('vector', [0.75, 0.49, 0.7999, 0.4848, 0.8476, 0.4693, 0.8911, 0.4442, 0.9284, 0.4106, 0.9578, 0.37, 0.9783, 0.3242, 0.9887, 0.2751, 0.9887, 0.2249, 0.9783, 0.1758, 0.9578, 0.13, 0.9284, 0.08941, 0.8911, 0.05584, 0.8476, 0.03075, 0.7999, 0.01524, 0.75, 0.01, 0.7001, 0.01524, 0.6524, 0.03075, 0.6089, 0.05584, 0.5716, 0.08941, 0.5422, 0.13, 0.5217, 0.1758, 0.5113, 0.2249, 0.5113, 0.2751, 0.5217, 0.3242, 0.5422, 0.37, 0.5716, 0.4106, 0.6089, 0.4442, 0.6524, 0.4693, 0.7001, 0.4848, 0.03333, 0.5, 0.03333, 0.5085, -3.651e-07, 0.5085, -3.651e-07, 0.5, 0.06667, 0.5, 0.06667, 0.5085, 0.03333, 0.5085, 0.03333, 0.5, 0.1, 0.5, 0.1, 0.5085, 0.06667, 0.5085, 0.06667, 0.5, 0.1333, 0.5, 0.1333, 0.5085, 0.1, 0.5085, 0.1, 0.5, 0.1667, 0.5, 0.1667, 0.5085, 0.1333, 0.5085, 0.1333, 0.5, 0.2, 0.5, 0.2, 0.5085, 0.1667, 0.5085, 0.1667, 0.5, 0.2333, 0.5, 0.2333, 0.5085, 0.2, 0.5085, 0.2, 0.5, 0.2667, 0.5, 0.2667, 0.5085, 0.2333, 0.5085, 0.2333, 0.5, 0.3, 0.5, 0.3, 0.5085, 0.2667, 0.5085, 0.2667, 0.5, 0.3333, 0.5, 0.3333, 0.5085, 0.3, 0.5085, 0.3, 0.5, 0.3667, 0.5, 0.3667, 0.5085, 0.3333, 0.5085, 0.3333, 0.5, 0.4, 0.5, 0.4, 0.5085, 0.3667, 0.5085, 0.3667, 0.5, 0.4333, 0.5, 0.4333, 0.5085, 0.4, 0.5085, 0.4, 0.5, 0.4667, 0.5, 0.4667, 0.5085, 0.4333, 0.5085, 0.4333, 0.5, 0.5, 0.5, 0.5, 0.5085, 0.4667, 0.5085, 0.4667, 0.5, 0.5333, 0.5, 0.5333, 0.5085, 0.5, 0.5085, 0.5, 0.5, 0.5667, 0.5, 0.5667, 0.5085, 0.5333, 0.5085, 0.5333, 0.5, 0.6, 0.5, 0.6, 0.5085, 0.5667, 0.5085, 0.5667, 0.5, 0.6333, 0.5, 0.6333, 0.5085, 0.6, 0.5085, 0.6, 0.5, 0.6667, 0.5, 0.6667, 0.5085, 0.6333, 0.5085, 0.6333, 0.5, 0.7, 0.5, 0.7, 0.5085, 0.6667, 0.5085, 0.6667, 0.5, 0.7333, 0.5, 0.7333, 0.5085, 0.7, 0.5085, 0.7, 0.5, 0.7667, 0.5, 0.7667, 0.5085, 0.7333, 0.5085, 0.7333, 0.5, 0.8, 0.5, 0.8, 0.5085, 0.7667, 0.5085, 0.7667, 0.5, 0.8333, 0.5, 0.8333, 0.5085, 0.8, 0.5085, 0.8, 0.5, 0.8667, 0.5, 0.8667, 0.5085, 0.8333, 0.5085, 0.8333, 0.5, 0.9, 0.5, 0.9, 0.5085, 0.8667, 0.5085, 0.8667, 0.5, 0.9333, 0.5, 0.9333, 0.5085, 0.9, 0.5085, 0.9, 0.5, 0.9667, 0.5, 0.9667, 0.5085, 0.9333, 0.5085, 0.9333, 0.5, 1.0, 0.5, 1.0, 0.5085, 0.9667, 0.5085, 0.9667, 0.5])
me_cylinder_008.use_remesh_fix_poles = True
me_cylinder_008.use_remesh_preserve_attributes = False
me_cylinder_008.update()
me_cylinder_009 = bpy.data.meshes.new('Cylinder.009')
me_cylinder_009.from_pydata([(0.0, 0.04194, -1.007), (0.008719, 0.04102, -1.007), (0.01706, 0.03831, -1.007), (0.02465, 0.03393, -1.007), (0.03116, 0.02806, -1.007), (0.03632, 0.02097, -1.007), (0.03988, 0.01296, -1.007), (0.04171, 0.004384, -1.007), (0.04171, -0.004384, -1.007), (0.03988, -0.01296, -1.007), (0.03632, -0.02097, -1.007), (0.03116, -0.02806, -1.007), (0.02465, -0.03393, -1.007), (0.01706, -0.03831, -1.007), (0.008719, -0.04102, -1.007), (-3.666e-09, -0.04194, -1.007), (-0.008719, -0.04102, -1.007), (-0.01706, -0.03831, -1.007), (-0.02465, -0.03393, -1.007), (-0.03116, -0.02806, -1.007), (-0.03632, -0.02097, -1.007), (-0.03988, -0.01296, -1.007), (-0.04171, -0.004384, -1.007), (-0.04171, 0.004384, -1.007), (-0.03988, 0.01296, -1.007), (-0.03632, 0.02097, -1.007), (-0.03116, 0.02806, -1.007), (-0.02465, 0.03393, -1.007), (-0.01706, 0.03831, -1.007), (-0.008719, 0.04102, -1.007), (0.0, 0.04194, -0.9591), (0.008719, 0.04102, -0.9591), (0.01706, 0.03831, -0.9591), (0.02465, 0.03393, -0.9591), (0.03116, 0.02806, -0.9591), (0.03632, 0.02097, -0.9591), (0.03988, 0.01296, -0.9591), (0.04171, 0.004384, -0.9591), (0.04171, -0.004384, -0.9591), (0.03988, -0.01296, -0.9591), (0.03632, -0.02097, -0.9591), (0.03116, -0.02806, -0.9591), (0.02465, -0.03393, -0.9591), (0.01706, -0.03831, -0.9591), (0.008719, -0.04102, -0.9591), (-3.666e-09, -0.04194, -0.9591), (-0.008719, -0.04102, -0.9591), (-0.01706, -0.03831, -0.9591), (-0.02465, -0.03393, -0.9591), (-0.03116, -0.02806, -0.9591), (-0.03632, -0.02097, -0.9591), (-0.03988, -0.01296, -0.9591), (-0.04171, -0.004384, -0.9591), (-0.04171, 0.004384, -0.9591), (-0.03988, 0.01296, -0.9591), (-0.03632, 0.02097, -0.9591), (-0.03116, 0.02806, -0.9591), (-0.02465, 0.03393, -0.9591), (-0.01706, 0.03831, -0.9591), (-0.008719, 0.04102, -0.9591)], [], [(0, 1, 2, 3, 4, 5, 6, 7, 8, 9, 10, 11, 12, 13, 14, 15, 16, 17, 18, 19, 20, 21, 22, 23, 24, 25, 26, 27, 28, 29), (29, 59, 30, 0), (28, 58, 59, 29), (27, 57, 58, 28), (26, 56, 57, 27), (25, 55, 56, 26), (24, 54, 55, 25), (23, 53, 54, 24), (22, 52, 53, 23), (21, 51, 52, 22), (20, 50, 51, 21), (19, 49, 50, 20), (18, 48, 49, 19), (17, 47, 48, 18), (16, 46, 47, 17), (15, 45, 46, 16), (14, 44, 45, 15), (13, 43, 44, 14), (12, 42, 43, 13), (11, 41, 42, 12), (10, 40, 41, 11), (9, 39, 40, 10), (8, 38, 39, 9), (7, 37, 38, 8), (6, 36, 37, 7), (5, 35, 36, 6), (4, 34, 35, 5), (3, 33, 34, 4), (2, 32, 33, 3), (1, 31, 32, 2), (0, 30, 31, 1)])
_uv = me_cylinder_009.uv_layers.new(name='UVMap')
_uv.uv.foreach_set('vector', [0.75, 0.49, 0.7999, 0.4848, 0.8476, 0.4693, 0.8911, 0.4442, 0.9284, 0.4106, 0.9578, 0.37, 0.9783, 0.3242, 0.9887, 0.2751, 0.9887, 0.2249, 0.9783, 0.1758, 0.9578, 0.13, 0.9284, 0.08941, 0.8911, 0.05584, 0.8476, 0.03075, 0.7999, 0.01524, 0.75, 0.01, 0.7001, 0.01524, 0.6524, 0.03075, 0.6089, 0.05584, 0.5716, 0.08941, 0.5422, 0.13, 0.5217, 0.1758, 0.5113, 0.2249, 0.5113, 0.2751, 0.5217, 0.3242, 0.5422, 0.37, 0.5716, 0.4106, 0.6089, 0.4442, 0.6524, 0.4693, 0.7001, 0.4848, 0.03333, 0.5, 0.03333, 0.5085, -3.651e-07, 0.5085, -3.651e-07, 0.5, 0.06667, 0.5, 0.06667, 0.5085, 0.03333, 0.5085, 0.03333, 0.5, 0.1, 0.5, 0.1, 0.5085, 0.06667, 0.5085, 0.06667, 0.5, 0.1333, 0.5, 0.1333, 0.5085, 0.1, 0.5085, 0.1, 0.5, 0.1667, 0.5, 0.1667, 0.5085, 0.1333, 0.5085, 0.1333, 0.5, 0.2, 0.5, 0.2, 0.5085, 0.1667, 0.5085, 0.1667, 0.5, 0.2333, 0.5, 0.2333, 0.5085, 0.2, 0.5085, 0.2, 0.5, 0.2667, 0.5, 0.2667, 0.5085, 0.2333, 0.5085, 0.2333, 0.5, 0.3, 0.5, 0.3, 0.5085, 0.2667, 0.5085, 0.2667, 0.5, 0.3333, 0.5, 0.3333, 0.5085, 0.3, 0.5085, 0.3, 0.5, 0.3667, 0.5, 0.3667, 0.5085, 0.3333, 0.5085, 0.3333, 0.5, 0.4, 0.5, 0.4, 0.5085, 0.3667, 0.5085, 0.3667, 0.5, 0.4333, 0.5, 0.4333, 0.5085, 0.4, 0.5085, 0.4, 0.5, 0.4667, 0.5, 0.4667, 0.5085, 0.4333, 0.5085, 0.4333, 0.5, 0.5, 0.5, 0.5, 0.5085, 0.4667, 0.5085, 0.4667, 0.5, 0.5333, 0.5, 0.5333, 0.5085, 0.5, 0.5085, 0.5, 0.5, 0.5667, 0.5, 0.5667, 0.5085, 0.5333, 0.5085, 0.5333, 0.5, 0.6, 0.5, 0.6, 0.5085, 0.5667, 0.5085, 0.5667, 0.5, 0.6333, 0.5, 0.6333, 0.5085, 0.6, 0.5085, 0.6, 0.5, 0.6667, 0.5, 0.6667, 0.5085, 0.6333, 0.5085, 0.6333, 0.5, 0.7, 0.5, 0.7, 0.5085, 0.6667, 0.5085, 0.6667, 0.5, 0.7333, 0.5, 0.7333, 0.5085, 0.7, 0.5085, 0.7, 0.5, 0.7667, 0.5, 0.7667, 0.5085, 0.7333, 0.5085, 0.7333, 0.5, 0.8, 0.5, 0.8, 0.5085, 0.7667, 0.5085, 0.7667, 0.5, 0.8333, 0.5, 0.8333, 0.5085, 0.8, 0.5085, 0.8, 0.5, 0.8667, 0.5, 0.8667, 0.5085, 0.8333, 0.5085, 0.8333, 0.5, 0.9, 0.5, 0.9, 0.5085, 0.8667, 0.5085, 0.8667, 0.5, 0.9333, 0.5, 0.9333, 0.5085, 0.9, 0.5085, 0.9, 0.5, 0.9667, 0.5, 0.9667, 0.5085, 0.9333, 0.5085, 0.9333, 0.5, 1.0, 0.5, 1.0, 0.5085, 0.9667, 0.5085, 0.9667, 0.5])
me_cylinder_009.use_remesh_fix_poles = True
me_cylinder_009.use_remesh_preserve_attributes = False
me_cylinder_009.update()
me_cylinder_005 = bpy.data.meshes.new('Cylinder.005')
me_cylinder_005.from_pydata([(0.8108, -0.397, 1.005), (0.5442, -0.1783, 1.005), (0.5442, -0.1783, 1.312), (1.569, 0.5273, 1.005), (1.302, 0.746, 1.005), (1.302, 0.746, 1.312), (0.6614, -0.2622, 1.251), (1.485, 0.5963, 1.106), (0.7267, -0.328, 1.106), (1.42, 0.6622, 1.251), (1.485, 0.5963, 1.076), (0.7279, -0.3284, 1.076), (1.568, 0.5286, 1.076), (0.8096, -0.3953, 1.075), (0.5112, -0.1484, 1.143), (1.269, 0.776, 1.143)], [], [(14, 2, 5, 15), (1, 4, 3, 0), (5, 2, 6, 9), (10, 12, 13, 11), (3, 12, 13, 0), (1, 0, 13, 11, 8, 6, 2, 14), (4, 15, 5, 9, 7, 10, 12, 3), (6, 8, 7, 9), (1, 14, 15, 4), (8, 11, 10, 7)])
_uv = me_cylinder_005.uv_layers.new(name='UVMap')
_uv.uv.foreach_set('vector', [0.4984, 0.25, 0.625, 0.25, 0.625, 0.5, 0.4984, 0.5, 0.125, 0.5, 0.375, 0.5, 0.375, 0.75, 0.125, 0.75, 0.625, 0.5, 0.625, 0.25, 0.5195, 1.0, 0.5195, 0.75, 0.0, 0.0, 0.0, 0.0, 0.0, 0.0, 0.0, 0.0, 0.375, 0.75, 0.0, 0.0, 0.0, 0.0, 0.125, 0.75, 0.375, 0.25, 0.125, 0.75, 0.0, 0.0, 0.0, 0.0, 0.0, 0.0, 0.5195, 1.0, 0.625, 0.25, 0.4984, 0.25, 0.375, 0.5, 0.4984, 0.5, 0.625, 0.5, 0.5195, 0.75, 0.0, 0.0, 0.0, 0.0, 0.0, 0.0, 0.375, 0.75, 0.5195, 1.0, 0.0, 0.0, 0.4571, 0.75, 0.5195, 0.75, 0.375, 0.25, 0.4984, 0.25, 0.4984, 0.5, 0.375, 0.5, 0.0, 0.0, 0.0, 0.0, 0.0, 0.0, 0.0, 0.0])
me_cylinder_005.use_remesh_fix_poles = True
me_cylinder_005.use_remesh_preserve_attributes = False
me_cylinder_005.update()
me_cube = bpy.data.meshes.new('Cube')
me_cube.from_pydata([(-0.005805, -0.2924, -0.01498), (-0.005805, -0.2924, 0.01502), (-0.005805, 0.01402, -0.01498), (-0.005805, 0.01402, 0.01502), (0.03482, -0.2924, -0.01498), (0.03482, -0.2924, 0.01502), (0.03482, 0.01402, -0.01498), (0.03482, 0.01402, 0.01502), (-0.005805, -0.2924, 0.0141), (-0.005805, 0.01402, 0.0141), (0.03482, 0.01402, 0.0141), (0.03482, -0.2924, 0.0141), (-0.005805, -0.2946, 0.0141), (-0.005805, -0.2946, 0.01502), (0.03482, -0.2946, 0.01502), (0.03482, -0.2946, 0.0141), (-0.007511, -0.2924, 0.0141), (-0.007511, -0.2924, 0.01502), (-0.007511, 0.01402, 0.01502), (-0.007511, 0.01402, 0.0141), (-0.007511, -0.2946, 0.0141), (-0.007511, -0.2946, 0.01502), (0.03661, 0.01402, 0.01502), (0.03661, -0.2924, 0.01502), (0.03661, 0.01402, 0.0141), (0.03661, -0.2924, 0.0141), (0.03661, -0.2946, 0.01502), (0.03661, -0.2946, 0.0141)], [], [(8, 12, 20, 16), (9, 3, 7, 10), (5, 14, 26, 23), (5, 1, 13, 14), (2, 6, 4, 0), (7, 3, 1, 5), (4, 11, 8, 0), (6, 10, 11, 4), (2, 9, 10, 6), (0, 8, 9, 2), (15, 14, 13, 12), (8, 11, 15, 12), (12, 13, 21, 20), (14, 15, 27, 26), (16, 17, 18, 19), (17, 16, 20, 21), (9, 8, 16, 19), (13, 1, 17, 21), (1, 3, 18, 17), (3, 9, 19, 18), (24, 22, 23, 25), (25, 23, 26, 27), (10, 7, 22, 24), (7, 5, 23, 22), (11, 10, 24, 25), (15, 11, 25, 27)])
me_cube.polygons.foreach_set('use_smooth', [True] * 26)
_uv = me_cube.uv_layers.new(name='UVMap')
_uv.uv.foreach_set('vector', [0.6076, 1.0, 0.6076, 1.0, 0.6076, 1.0, 0.6076, 1.0, 0.6076, 0.25, 0.625, 0.25, 0.625, 0.5, 0.6076, 0.5, 0.625, 0.75, 0.625, 0.75, 0.625, 0.75, 0.625, 0.75, 0.625, 0.75, 0.875, 0.75, 0.875, 0.75, 0.625, 0.75, 0.125, 0.5, 0.375, 0.5, 0.375, 0.75, 0.125, 0.75, 0.625, 0.5, 0.875, 0.5, 0.875, 0.75, 0.625, 0.75, 0.375, 0.75, 0.6076, 0.75, 0.6076, 1.0, 0.375, 1.0, 0.375, 0.5, 0.6076, 0.5, 0.6076, 0.75, 0.375, 0.75, 0.375, 0.25, 0.6076, 0.25, 0.6076, 0.5, 0.375, 0.5, 0.375, 0.0, 0.6076, 0.0, 0.6076, 0.25, 0.375, 0.25, 0.6076, 0.75, 0.625, 0.75, 0.625, 1.0, 0.6076, 1.0, 0.6076, 1.0, 0.6076, 0.75, 0.6076, 0.75, 0.6076, 1.0, 0.6076, 1.0, 0.625, 1.0, 0.625, 1.0, 0.6076, 1.0, 0.625, 0.75, 0.6076, 0.75, 0.6076, 0.75, 0.625, 0.75, 0.6076, 0.0, 0.625, 0.0, 0.625, 0.25, 0.6076, 0.25, 0.625, 0.0, 0.6076, 0.0, 0.6076, 0.0, 0.625, 0.0, 0.6076, 0.25, 0.6076, 0.0, 0.6076, 0.0, 0.6076, 0.25, 0.875, 0.75, 0.875, 0.75, 0.875, 0.75, 0.875, 0.75, 0.875, 0.75, 0.875, 0.5, 0.875, 0.5, 0.875, 0.75, 0.625, 0.25, 0.6076, 0.25, 0.6076, 0.25, 0.625, 0.25, 0.6076, 0.5, 0.625, 0.5, 0.625, 0.75, 0.6076, 0.75, 0.6076, 0.75, 0.625, 0.75, 0.625, 0.75, 0.6076, 0.75, 0.6076, 0.5, 0.625, 0.5, 0.625, 0.5, 0.6076, 0.5, 0.625, 0.5, 0.625, 0.75, 0.625, 0.75, 0.625, 0.5, 0.6076, 0.75, 0.6076, 0.5, 0.6076, 0.5, 0.6076, 0.75, 0.6076, 0.75, 0.6076, 0.75, 0.6076, 0.75, 0.6076, 0.75])
me_cube.materials.append(mat_material_004)
me_cube.use_remesh_fix_poles = True
me_cube.use_remesh_preserve_attributes = False
me_cube.update()
me_cube_002 = bpy.data.meshes.new('Cube.002')
me_cube_002.from_pydata([(-0.02527, -0.04939, -0.045), (-0.02527, -0.04348, 0.045), (-0.02527, 0.04939, -0.045), (-0.02527, 0.03562, 0.045), (0.02527, -0.04939, -0.045), (0.02527, -0.04348, 0.045), (0.02527, 0.04939, -0.045), (0.02527, 0.03562, 0.045), (0.1315, -0.04939, -0.045), (0.1315, -0.04348, 0.045), (0.1315, 0.04939, -0.045), (0.1315, 0.03562, 0.045), (0.182, -0.04939, -0.045), (0.182, -0.04348, 0.045), (0.182, 0.04939, -0.045), (0.182, 0.03562, 0.045), (0.4449, -0.04939, -0.045), (0.4449, -0.04348, 0.045), (0.4449, 0.04939, -0.045), (0.4449, 0.03562, 0.045), (0.4955, -0.04939, -0.045), (0.4955, -0.04348, 0.045), (0.4955, 0.04939, -0.045), (0.4955, 0.03562, 0.045), (0.6017, -0.04939, -0.045), (0.6017, -0.04348, 0.045), (0.6017, 0.04939, -0.045), (0.6017, 0.03562, 0.045), (0.6522, -0.04939, -0.045), (0.6522, -0.04348, 0.045), (0.6522, 0.04939, -0.045), (0.6522, 0.03562, 0.045), (0.7584, -0.04939, -0.045), (0.7584, -0.04348, 0.045), (0.7584, 0.04939, -0.045), (0.7584, 0.03562, 0.045), (0.8089, -0.04939, -0.045), (0.8089, -0.04348, 0.045), (0.8089, 0.04939, -0.045), (0.8089, 0.03562, 0.045), (1.072, -0.04939, -0.045), (1.072, -0.04348, 0.045), (1.072, 0.04939, -0.045), (1.072, 0.03562, 0.045), (1.122, -0.04939, -0.045), (1.122, -0.04348, 0.045), (1.122, 0.04939, -0.045), (1.122, 0.03562, 0.045), (1.229, -0.04939, -0.045), (1.229, -0.04348, 0.045), (1.229, 0.04939, -0.045), (1.229, 0.03562, 0.045), (1.279, -0.04939, -0.045), (1.279, -0.04348, 0.045), (1.279, 0.04939, -0.045), (1.279, 0.03562, 0.045), (1.542, -0.04939, -0.045), (1.542, -0.04348, 0.045), (1.542, 0.04939, -0.045), (1.542, 0.03562, 0.045), (1.593, -0.04939, -0.045), (1.593, -0.04348, 0.045), (1.593, 0.04939, -0.045), (1.593, 0.03562, 0.045), (1.699, -0.04939, -0.045), (1.699, -0.04348, 0.045), (1.699, 0.04939, -0.045), (1.699, 0.03562, 0.045), (1.749, -0.04939, -0.045), (1.749, -0.04348, 0.045), (1.749, 0.04939, -0.045), (1.749, 0.03562, 0.045), (1.856, -0.04939, -0.045), (1.856, -0.04348, 0.045), (1.856, 0.04939, -0.045), (1.856, 0.03562, 0.045), (1.906, -0.04939, -0.045), (1.906, -0.04348, 0.045), (1.906, 0.04939, -0.045), (1.906, 0.03562, 0.045), (2.169, -0.04939, -0.045), (2.169, -0.04348, 0.045), (2.169, 0.04939, -0.045), (2.169, 0.03562, 0.045), (2.22, -0.04939, -0.045), (2.22, -0.04348, 0.045), (2.22, 0.04939, -0.045), (2.22, 0.03562, 0.045), (2.326, -0.04939, -0.045), (2.326, -0.04348, 0.045), (2.326, 0.04939, -0.045), (2.326, 0.03562, 0.045), (2.376, -0.04939, -0.045), (2.376, -0.04348, 0.045), (2.376, 0.04939, -0.045), (2.376, 0.03562, 0.045), (2.639, -0.04939, -0.045), (2.639, -0.04348, 0.045), (2.639, 0.04939, -0.045), (2.639, 0.03562, 0.045), (2.69, -0.04939, -0.045), (2.69, -0.04348, 0.045), (2.69, 0.04939, -0.045), (2.69, 0.03562, 0.045), (2.796, -0.04939, -0.045), (2.796, -0.04348, 0.045), (2.796, 0.04939, -0.045), (2.796, 0.03562, 0.045), (2.846, -0.04939, -0.045), (2.846, -0.04348, 0.045), (2.846, 0.04939, -0.045), (2.846, 0.03562, 0.045), (2.953, -0.04939, -0.045), (2.953, -0.04348, 0.045), (2.953, 0.04939, -0.045), (2.953, 0.03562, 0.045), (3.003, -0.04939, -0.045), (3.003, -0.04348, 0.045), (3.003, 0.04939, -0.045), (3.003, 0.03562, 0.045), (3.266, -0.04939, -0.045), (3.266, -0.04348, 0.045), (3.266, 0.04939, -0.045), (3.266, 0.03562, 0.045), (3.317, -0.04939, -0.045), (3.317, -0.04348, 0.045), (3.317, 0.04939, -0.045), (3.317, 0.03562, 0.045), (3.423, -0.04939, -0.045), (3.423, -0.04348, 0.045), (3.423, 0.04939, -0.045), (3.423, 0.03562, 0.045), (3.473, -0.04939, -0.045), (3.473, -0.04348, 0.045), (3.473, 0.04939, -0.045), (3.473, 0.03562, 0.045), (3.736, -0.04939, -0.045), (3.736, -0.04348, 0.045), (3.736, 0.04939, -0.045), (3.736, 0.03562, 0.045), (3.787, -0.04939, -0.045), (3.787, -0.04348, 0.045), (3.787, 0.04939, -0.045), (3.787, 0.03562, 0.045), (3.893, -0.04939, -0.045), (3.893, -0.04348, 0.045), (3.893, 0.04939, -0.045), (3.893, 0.03562, 0.045), (3.944, -0.04939, -0.045), (3.944, -0.04348, 0.045), (3.944, 0.04939, -0.045), (3.944, 0.03562, 0.045), (4.05, -0.04939, -0.045), (4.05, -0.04348, 0.045), (4.05, 0.04939, -0.045), (4.05, 0.03562, 0.045), (4.1, -0.04939, -0.045), (4.1, -0.04348, 0.045), (4.1, 0.04939, -0.045), (4.1, 0.03562, 0.045), (4.363, -0.04939, -0.045), (4.363, -0.04348, 0.045), (4.363, 0.04939, -0.045), (4.363, 0.03562, 0.045), (4.414, -0.04939, -0.045), (4.414, -0.04348, 0.045), (4.414, 0.04939, -0.045), (4.414, 0.03562, 0.045), (4.52, -0.04939, -0.045), (4.52, -0.04348, 0.045), (4.52, 0.04939, -0.045), (4.52, 0.03562, 0.045), (4.571, -0.04939, -0.045), (4.571, -0.04348, 0.045), (4.571, 0.04939, -0.045), (4.571, 0.03562, 0.045), (4.833, -0.04939, -0.045), (4.833, -0.04348, 0.045), (4.833, 0.04939, -0.045), (4.833, 0.03562, 0.045), (4.884, -0.04939, -0.045), (4.884, -0.04348, 0.045), (4.884, 0.04939, -0.045), (4.884, 0.03562, 0.045), (4.99, -0.04939, -0.045), (4.99, -0.04348, 0.045), (4.99, 0.04939, -0.045), (4.99, 0.03562, 0.045), (5.041, -0.04939, -0.045), (5.041, -0.04348, 0.045), (5.041, 0.04939, -0.045), (5.041, 0.03562, 0.045), (5.147, -0.04939, -0.045), (5.147, -0.04348, 0.045), (5.147, 0.04939, -0.045), (5.147, 0.03562, 0.045), (5.197, -0.04939, -0.045), (5.197, -0.04348, 0.045), (5.197, 0.04939, -0.045), (5.197, 0.03562, 0.045), (5.46, -0.04939, -0.045), (5.46, -0.04348, 0.045), (5.46, 0.04939, -0.045), (5.46, 0.03562, 0.045), (5.511, -0.04939, -0.045), (5.511, -0.04348, 0.045), (5.511, 0.04939, -0.045), (5.511, 0.03562, 0.045), (5.617, -0.04939, -0.045), (5.617, -0.04348, 0.045), (5.617, 0.04939, -0.045), (5.617, 0.03562, 0.045), (5.668, -0.04939, -0.045), (5.668, -0.04348, 0.045), (5.668, 0.04939, -0.045), (5.668, 0.03562, 0.045), (5.931, -0.04939, -0.045), (5.931, -0.04348, 0.045), (5.931, 0.04939, -0.045), (5.931, 0.03562, 0.045), (5.981, -0.04939, -0.045), (5.981, -0.04348, 0.045), (5.981, 0.04939, -0.045), (5.981, 0.03562, 0.045), (6.087, -0.04939, -0.045), (6.087, -0.04348, 0.045), (6.087, 0.04939, -0.045), (6.087, 0.03562, 0.045), (6.138, -0.04939, -0.045), (6.138, -0.04348, 0.045), (6.138, 0.04939, -0.045), (6.138, 0.03562, 0.045), (6.244, -0.04939, -0.045), (6.244, -0.04348, 0.045), (6.244, 0.04939, -0.045), (6.244, 0.03562, 0.045), (6.295, -0.04939, -0.045), (6.295, -0.04348, 0.045), (6.295, 0.04939, -0.045), (6.295, 0.03562, 0.045), (6.558, -0.04939, -0.045), (6.558, -0.04348, 0.045), (6.558, 0.04939, -0.045), (6.558, 0.03562, 0.045), (6.608, -0.04939, -0.045), (6.608, -0.04348, 0.045), (6.608, 0.04939, -0.045), (6.608, 0.03562, 0.045), (6.714, -0.04939, -0.045), (6.714, -0.04348, 0.045), (6.714, 0.04939, -0.045), (6.714, 0.03562, 0.045), (6.765, -0.04939, -0.045), (6.765, -0.04348, 0.045), (6.765, 0.04939, -0.045), (6.765, 0.03562, 0.045), (7.028, -0.04939, -0.045), (7.028, -0.04348, 0.045), (7.028, 0.04939, -0.045), (7.028, 0.03562, 0.045), (7.078, -0.04939, -0.045), (7.078, -0.04348, 0.045), (7.078, 0.04939, -0.045), (7.078, 0.03562, 0.045), (7.184, -0.04939, -0.045), (7.184, -0.04348, 0.045), (7.184, 0.04939, -0.045), (7.184, 0.03562, 0.045), (7.235, -0.04939, -0.045), (7.235, -0.04348, 0.045), (7.235, 0.04939, -0.045), (7.235, 0.03562, 0.045), (7.341, -0.04939, -0.045), (7.341, -0.04348, 0.045), (7.341, 0.04939, -0.045), (7.341, 0.03562, 0.045), (7.392, -0.04939, -0.045), (7.392, -0.04348, 0.045), (7.392, 0.04939, -0.045), (7.392, 0.03562, 0.045), (7.655, -0.04939, -0.045), (7.655, -0.04348, 0.045), (7.655, 0.04939, -0.045), (7.655, 0.03562, 0.045), (7.705, -0.04939, -0.045), (7.705, -0.04348, 0.045), (7.705, 0.04939, -0.045), (7.705, 0.03562, 0.045), (7.811, -0.04939, -0.045), (7.811, -0.04348, 0.045), (7.811, 0.04939, -0.045), (7.811, 0.03562, 0.045), (7.862, -0.04939, -0.045), (7.862, -0.04348, 0.045), (7.862, 0.04939, -0.045), (7.862, 0.03562, 0.045)], [], [(0, 1, 3, 2), (2, 3, 7, 6), (6, 7, 5, 4), (4, 5, 1, 0), (2, 6, 4, 0), (7, 3, 1, 5), (8, 9, 11, 10), (10, 11, 15, 14), (14, 15, 13, 12), (12, 13, 9, 8), (10, 14, 12, 8), (15, 11, 9, 13), (16, 17, 19, 18), (18, 19, 23, 22), (22, 23, 21, 20), (20, 21, 17, 16), (18, 22, 20, 16), (23, 19, 17, 21), (24, 25, 27, 26), (26, 27, 31, 30), (30, 31, 29, 28), (28, 29, 25, 24), (26, 30, 28, 24), (31, 27, 25, 29), (32, 33, 35, 34), (34, 35, 39, 38), (38, 39, 37, 36), (36, 37, 33, 32), (34, 38, 36, 32), (39, 35, 33, 37), (40, 41, 43, 42), (42, 43, 47, 46), (46, 47, 45, 44), (44, 45, 41, 40), (42, 46, 44, 40), (47, 43, 41, 45), (48, 49, 51, 50), (50, 51, 55, 54), (54, 55, 53, 52), (52, 53, 49, 48), (50, 54, 52, 48), (55, 51, 49, 53), (56, 57, 59, 58), (58, 59, 63, 62), (62, 63, 61, 60), (60, 61, 57, 56), (58, 62, 60, 56), (63, 59, 57, 61), (64, 65, 67, 66), (66, 67, 71, 70), (70, 71, 69, 68), (68, 69, 65, 64), (66, 70, 68, 64), (71, 67, 65, 69), (72, 73, 75, 74), (74, 75, 79, 78), (78, 79, 77, 76), (76, 77, 73, 72), (74, 78, 76, 72), (79, 75, 73, 77), (80, 81, 83, 82), (82, 83, 87, 86), (86, 87, 85, 84), (84, 85, 81, 80), (82, 86, 84, 80), (87, 83, 81, 85), (88, 89, 91, 90), (90, 91, 95, 94), (94, 95, 93, 92), (92, 93, 89, 88), (90, 94, 92, 88), (95, 91, 89, 93), (96, 97, 99, 98), (98, 99, 103, 102), (102, 103, 101, 100), (100, 101, 97, 96), (98, 102, 100, 96), (103, 99, 97, 101), (104, 105, 107, 106), (106, 107, 111, 110), (110, 111, 109, 108), (108, 109, 105, 104), (106, 110, 108, 104), (111, 107, 105, 109), (112, 113, 115, 114), (114, 115, 119, 118), (118, 119, 117, 116), (116, 117, 113, 112), (114, 118, 116, 112), (119, 115, 113, 117), (120, 121, 123, 122), (122, 123, 127, 126), (126, 127, 125, 124), (124, 125, 121, 120), (122, 126, 124, 120), (127, 123, 121, 125), (128, 129, 131, 130), (130, 131, 135, 134), (134, 135, 133, 132), (132, 133, 129, 128), (130, 134, 132, 128), (135, 131, 129, 133), (136, 137, 139, 138), (138, 139, 143, 142), (142, 143, 141, 140), (140, 141, 137, 136), (138, 142, 140, 136), (143, 139, 137, 141), (144, 145, 147, 146), (146, 147, 151, 150), (150, 151, 149, 148), (148, 149, 145, 144), (146, 150, 148, 144), (151, 147, 145, 149), (152, 153, 155, 154), (154, 155, 159, 158), (158, 159, 157, 156), (156, 157, 153, 152), (154, 158, 156, 152), (159, 155, 153, 157), (160, 161, 163, 162), (162, 163, 167, 166), (166, 167, 165, 164), (164, 165, 161, 160), (162, 166, 164, 160), (167, 163, 161, 165), (168, 169, 171, 170), (170, 171, 175, 174), (174, 175, 173, 172), (172, 173, 169, 168), (170, 174, 172, 168), (175, 171, 169, 173), (176, 177, 179, 178), (178, 179, 183, 182), (182, 183, 181, 180), (180, 181, 177, 176), (178, 182, 180, 176), (183, 179, 177, 181), (184, 185, 187, 186), (186, 187, 191, 190), (190, 191, 189, 188), (188, 189, 185, 184), (186, 190, 188, 184), (191, 187, 185, 189), (192, 193, 195, 194), (194, 195, 199, 198), (198, 199, 197, 196), (196, 197, 193, 192), (194, 198, 196, 192), (199, 195, 193, 197), (200, 201, 203, 202), (202, 203, 207, 206), (206, 207, 205, 204), (204, 205, 201, 200), (202, 206, 204, 200), (207, 203, 201, 205), (208, 209, 211, 210), (210, 211, 215, 214), (214, 215, 213, 212), (212, 213, 209, 208), (210, 214, 212, 208), (215, 211, 209, 213), (216, 217, 219, 218), (218, 219, 223, 222), (222, 223, 221, 220), (220, 221, 217, 216), (218, 222, 220, 216), (223, 219, 217, 221), (224, 225, 227, 226), (226, 227, 231, 230), (230, 231, 229, 228), (228, 229, 225, 224), (226, 230, 228, 224), (231, 227, 225, 229), (232, 233, 235, 234), (234, 235, 239, 238), (238, 239, 237, 236), (236, 237, 233, 232), (234, 238, 236, 232), (239, 235, 233, 237), (240, 241, 243, 242), (242, 243, 247, 246), (246, 247, 245, 244), (244, 245, 241, 240), (242, 246, 244, 240), (247, 243, 241, 245), (248, 249, 251, 250), (250, 251, 255, 254), (254, 255, 253, 252), (252, 253, 249, 248), (250, 254, 252, 248), (255, 251, 249, 253), (256, 257, 259, 258), (258, 259, 263, 262), (262, 263, 261, 260), (260, 261, 257, 256), (258, 262, 260, 256), (263, 259, 257, 261), (264, 265, 267, 266), (266, 267, 271, 270), (270, 271, 269, 268), (268, 269, 265, 264), (266, 270, 268, 264), (271, 267, 265, 269), (272, 273, 275, 274), (274, 275, 279, 278), (278, 279, 277, 276), (276, 277, 273, 272), (274, 278, 276, 272), (279, 275, 273, 277), (280, 281, 283, 282), (282, 283, 287, 286), (286, 287, 285, 284), (284, 285, 281, 280), (282, 286, 284, 280), (287, 283, 281, 285), (288, 289, 291, 290), (290, 291, 295, 294), (294, 295, 293, 292), (292, 293, 289, 288), (290, 294, 292, 288), (295, 291, 289, 293)])
me_cube_002.polygons.foreach_set('use_smooth', [True] * 222)
_uv = me_cube_002.uv_layers.new(name='UVMap')
_uv.uv.foreach_set('vector', [0.375, 0.0, 0.625, 0.0, 0.625, 0.25, 0.375, 0.25, 0.375, 0.25, 0.625, 0.25, 0.625, 0.5, 0.375, 0.5, 0.375, 0.5, 0.625, 0.5, 0.625, 0.75, 0.375, 0.75, 0.375, 0.75, 0.625, 0.75, 0.625, 1.0, 0.375, 1.0, 0.125, 0.5, 0.375, 0.5, 0.375, 0.75, 0.125, 0.75, 0.625, 0.5, 0.875, 0.5, 0.875, 0.75, 0.625, 0.75, 0.375, 0.0, 0.625, 0.0, 0.625, 0.25, 0.375, 0.25, 0.375, 0.25, 0.625, 0.25, 0.625, 0.5, 0.375, 0.5, 0.375, 0.5, 0.625, 0.5, 0.625, 0.75, 0.375, 0.75, 0.375, 0.75, 0.625, 0.75, 0.625, 1.0, 0.375, 1.0, 0.125, 0.5, 0.375, 0.5, 0.375, 0.75, 0.125, 0.75, 0.625, 0.5, 0.875, 0.5, 0.875, 0.75, 0.625, 0.75, 0.375, 0.0, 0.625, 0.0, 0.625, 0.25, 0.375, 0.25, 0.375, 0.25, 0.625, 0.25, 0.625, 0.5, 0.375, 0.5, 0.375, 0.5, 0.625, 0.5, 0.625, 0.75, 0.375, 0.75, 0.375, 0.75, 0.625, 0.75, 0.625, 1.0, 0.375, 1.0, 0.125, 0.5, 0.375, 0.5, 0.375, 0.75, 0.125, 0.75, 0.625, 0.5, 0.875, 0.5, 0.875, 0.75, 0.625, 0.75, 0.375, 0.0, 0.625, 0.0, 0.625, 0.25, 0.375, 0.25, 0.375, 0.25, 0.625, 0.25, 0.625, 0.5, 0.375, 0.5, 0.375, 0.5, 0.625, 0.5, 0.625, 0.75, 0.375, 0.75, 0.375, 0.75, 0.625, 0.75, 0.625, 1.0, 0.375, 1.0, 0.125, 0.5, 0.375, 0.5, 0.375, 0.75, 0.125, 0.75, 0.625, 0.5, 0.875, 0.5, 0.875, 0.75, 0.625, 0.75, 0.375, 0.0, 0.625, 0.0, 0.625, 0.25, 0.375, 0.25, 0.375, 0.25, 0.625, 0.25, 0.625, 0.5, 0.375, 0.5, 0.375, 0.5, 0.625, 0.5, 0.625, 0.75, 0.375, 0.75, 0.375, 0.75, 0.625, 0.75, 0.625, 1.0, 0.375, 1.0, 0.125, 0.5, 0.375, 0.5, 0.375, 0.75, 0.125, 0.75, 0.625, 0.5, 0.875, 0.5, 0.875, 0.75, 0.625, 0.75, 0.375, 0.0, 0.625, 0.0, 0.625, 0.25, 0.375, 0.25, 0.375, 0.25, 0.625, 0.25, 0.625, 0.5, 0.375, 0.5, 0.375, 0.5, 0.625, 0.5, 0.625, 0.75, 0.375, 0.75, 0.375, 0.75, 0.625, 0.75, 0.625, 1.0, 0.375, 1.0, 0.125, 0.5, 0.375, 0.5, 0.375, 0.75, 0.125, 0.75, 0.625, 0.5, 0.875, 0.5, 0.875, 0.75, 0.625, 0.75, 0.375, 0.0, 0.625, 0.0, 0.625, 0.25, 0.375, 0.25, 0.375, 0.25, 0.625, 0.25, 0.625, 0.5, 0.375, 0.5, 0.375, 0.5, 0.625, 0.5, 0.625, 0.75, 0.375, 0.75, 0.375, 0.75, 0.625, 0.75, 0.625, 1.0, 0.375, 1.0, 0.125, 0.5, 0.375, 0.5, 0.375, 0.75, 0.125, 0.75, 0.625, 0.5, 0.875, 0.5, 0.875, 0.75, 0.625, 0.75, 0.375, 0.0, 0.625, 0.0, 0.625, 0.25, 0.375, 0.25, 0.375, 0.25, 0.625, 0.25, 0.625, 0.5, 0.375, 0.5, 0.375, 0.5, 0.625, 0.5, 0.625, 0.75, 0.375, 0.75, 0.375, 0.75, 0.625, 0.75, 0.625, 1.0, 0.375, 1.0, 0.125, 0.5, 0.375, 0.5, 0.375, 0.75, 0.125, 0.75, 0.625, 0.5, 0.875, 0.5, 0.875, 0.75, 0.625, 0.75, 0.375, 0.0, 0.625, 0.0, 0.625, 0.25, 0.375, 0.25, 0.375, 0.25, 0.625, 0.25, 0.625, 0.5, 0.375, 0.5, 0.375, 0.5, 0.625, 0.5, 0.625, 0.75, 0.375, 0.75, 0.375, 0.75, 0.625, 0.75, 0.625, 1.0, 0.375, 1.0, 0.125, 0.5, 0.375, 0.5, 0.375, 0.75, 0.125, 0.75, 0.625, 0.5, 0.875, 0.5, 0.875, 0.75, 0.625, 0.75, 0.375, 0.0, 0.625, 0.0, 0.625, 0.25, 0.375, 0.25, 0.375, 0.25, 0.625, 0.25, 0.625, 0.5, 0.375, 0.5, 0.375, 0.5, 0.625, 0.5, 0.625, 0.75, 0.375, 0.75, 0.375, 0.75, 0.625, 0.75, 0.625, 1.0, 0.375, 1.0, 0.125, 0.5, 0.375, 0.5, 0.375, 0.75, 0.125, 0.75, 0.625, 0.5, 0.875, 0.5, 0.875, 0.75, 0.625, 0.75, 0.375, 0.0, 0.625, 0.0, 0.625, 0.25, 0.375, 0.25, 0.375, 0.25, 0.625, 0.25, 0.625, 0.5, 0.375, 0.5, 0.375, 0.5, 0.625, 0.5, 0.625, 0.75, 0.375, 0.75, 0.375, 0.75, 0.625, 0.75, 0.625, 1.0, 0.375, 1.0, 0.125, 0.5, 0.375, 0.5, 0.375, 0.75, 0.125, 0.75, 0.625, 0.5, 0.875, 0.5, 0.875, 0.75, 0.625, 0.75, 0.375, 0.0, 0.625, 0.0, 0.625, 0.25, 0.375, 0.25, 0.375, 0.25, 0.625, 0.25, 0.625, 0.5, 0.375, 0.5, 0.375, 0.5, 0.625, 0.5, 0.625, 0.75, 0.375, 0.75, 0.375, 0.75, 0.625, 0.75, 0.625, 1.0, 0.375, 1.0, 0.125, 0.5, 0.375, 0.5, 0.375, 0.75, 0.125, 0.75, 0.625, 0.5, 0.875, 0.5, 0.875, 0.75, 0.625, 0.75, 0.375, 0.0, 0.625, 0.0, 0.625, 0.25, 0.375, 0.25, 0.375, 0.25, 0.625, 0.25, 0.625, 0.5, 0.375, 0.5, 0.375, 0.5, 0.625, 0.5, 0.625, 0.75, 0.375, 0.75, 0.375, 0.75, 0.625, 0.75, 0.625, 1.0, 0.375, 1.0, 0.125, 0.5, 0.375, 0.5, 0.375, 0.75, 0.125, 0.75, 0.625, 0.5, 0.875, 0.5, 0.875, 0.75, 0.625, 0.75, 0.375, 0.0, 0.625, 0.0, 0.625, 0.25, 0.375, 0.25, 0.375, 0.25, 0.625, 0.25, 0.625, 0.5, 0.375, 0.5, 0.375, 0.5, 0.625, 0.5, 0.625, 0.75, 0.375, 0.75, 0.375, 0.75, 0.625, 0.75, 0.625, 1.0, 0.375, 1.0, 0.125, 0.5, 0.375, 0.5, 0.375, 0.75, 0.125, 0.75, 0.625, 0.5, 0.875, 0.5, 0.875, 0.75, 0.625, 0.75, 0.375, 0.0, 0.625, 0.0, 0.625, 0.25, 0.375, 0.25, 0.375, 0.25, 0.625, 0.25, 0.625, 0.5, 0.375, 0.5, 0.375, 0.5, 0.625, 0.5, 0.625, 0.75, 0.375, 0.75, 0.375, 0.75, 0.625, 0.75, 0.625, 1.0, 0.375, 1.0, 0.125, 0.5, 0.375, 0.5, 0.375, 0.75, 0.125, 0.75, 0.625, 0.5, 0.875, 0.5, 0.875, 0.75, 0.625, 0.75, 0.375, 0.0, 0.625, 0.0, 0.625, 0.25, 0.375, 0.25, 0.375, 0.25, 0.625, 0.25, 0.625, 0.5, 0.375, 0.5, 0.375, 0.5, 0.625, 0.5, 0.625, 0.75, 0.375, 0.75, 0.375, 0.75, 0.625, 0.75, 0.625, 1.0, 0.375, 1.0, 0.125, 0.5, 0.375, 0.5, 0.375, 0.75, 0.125, 0.75, 0.625, 0.5, 0.875, 0.5, 0.875, 0.75, 0.625, 0.75, 0.375, 0.0, 0.625, 0.0, 0.625, 0.25, 0.375, 0.25, 0.375, 0.25, 0.625, 0.25, 0.625, 0.5, 0.375, 0.5, 0.375, 0.5, 0.625, 0.5, 0.625, 0.75, 0.375, 0.75, 0.375, 0.75, 0.625, 0.75, 0.625, 1.0, 0.375, 1.0, 0.125, 0.5, 0.375, 0.5, 0.375, 0.75, 0.125, 0.75, 0.625, 0.5, 0.875, 0.5, 0.875, 0.75, 0.625, 0.75, 0.375, 0.0, 0.625, 0.0, 0.625, 0.25, 0.375, 0.25, 0.375, 0.25, 0.625, 0.25, 0.625, 0.5, 0.375, 0.5, 0.375, 0.5, 0.625, 0.5, 0.625, 0.75, 0.375, 0.75, 0.375, 0.75, 0.625, 0.75, 0.625, 1.0, 0.375, 1.0, 0.125, 0.5, 0.375, 0.5, 0.375, 0.75, 0.125, 0.75, 0.625, 0.5, 0.875, 0.5, 0.875, 0.75, 0.625, 0.75, 0.375, 0.0, 0.625, 0.0, 0.625, 0.25, 0.375, 0.25, 0.375, 0.25, 0.625, 0.25, 0.625, 0.5, 0.375, 0.5, 0.375, 0.5, 0.625, 0.5, 0.625, 0.75, 0.375, 0.75, 0.375, 0.75, 0.625, 0.75, 0.625, 1.0, 0.375, 1.0, 0.125, 0.5, 0.375, 0.5, 0.375, 0.75, 0.125, 0.75, 0.625, 0.5, 0.875, 0.5, 0.875, 0.75, 0.625, 0.75, 0.375, 0.0, 0.625, 0.0, 0.625, 0.25, 0.375, 0.25, 0.375, 0.25, 0.625, 0.25, 0.625, 0.5, 0.375, 0.5, 0.375, 0.5, 0.625, 0.5, 0.625, 0.75, 0.375, 0.75, 0.375, 0.75, 0.625, 0.75, 0.625, 1.0, 0.375, 1.0, 0.125, 0.5, 0.375, 0.5, 0.375, 0.75, 0.125, 0.75, 0.625, 0.5, 0.875, 0.5, 0.875, 0.75, 0.625, 0.75, 0.375, 0.0, 0.625, 0.0, 0.625, 0.25, 0.375, 0.25, 0.375, 0.25, 0.625, 0.25, 0.625, 0.5, 0.375, 0.5, 0.375, 0.5, 0.625, 0.5, 0.625, 0.75, 0.375, 0.75, 0.375, 0.75, 0.625, 0.75, 0.625, 1.0, 0.375, 1.0, 0.125, 0.5, 0.375, 0.5, 0.375, 0.75, 0.125, 0.75, 0.625, 0.5, 0.875, 0.5, 0.875, 0.75, 0.625, 0.75, 0.375, 0.0, 0.625, 0.0, 0.625, 0.25, 0.375, 0.25, 0.375, 0.25, 0.625, 0.25, 0.625, 0.5, 0.375, 0.5, 0.375, 0.5, 0.625, 0.5, 0.625, 0.75, 0.375, 0.75, 0.375, 0.75, 0.625, 0.75, 0.625, 1.0, 0.375, 1.0, 0.125, 0.5, 0.375, 0.5, 0.375, 0.75, 0.125, 0.75, 0.625, 0.5, 0.875, 0.5, 0.875, 0.75, 0.625, 0.75, 0.375, 0.0, 0.625, 0.0, 0.625, 0.25, 0.375, 0.25, 0.375, 0.25, 0.625, 0.25, 0.625, 0.5, 0.375, 0.5, 0.375, 0.5, 0.625, 0.5, 0.625, 0.75, 0.375, 0.75, 0.375, 0.75, 0.625, 0.75, 0.625, 1.0, 0.375, 1.0, 0.125, 0.5, 0.375, 0.5, 0.375, 0.75, 0.125, 0.75, 0.625, 0.5, 0.875, 0.5, 0.875, 0.75, 0.625, 0.75, 0.375, 0.0, 0.625, 0.0, 0.625, 0.25, 0.375, 0.25, 0.375, 0.25, 0.625, 0.25, 0.625, 0.5, 0.375, 0.5, 0.375, 0.5, 0.625, 0.5, 0.625, 0.75, 0.375, 0.75, 0.375, 0.75, 0.625, 0.75, 0.625, 1.0, 0.375, 1.0, 0.125, 0.5, 0.375, 0.5, 0.375, 0.75, 0.125, 0.75, 0.625, 0.5, 0.875, 0.5, 0.875, 0.75, 0.625, 0.75, 0.375, 0.0, 0.625, 0.0, 0.625, 0.25, 0.375, 0.25, 0.375, 0.25, 0.625, 0.25, 0.625, 0.5, 0.375, 0.5, 0.375, 0.5, 0.625, 0.5, 0.625, 0.75, 0.375, 0.75, 0.375, 0.75, 0.625, 0.75, 0.625, 1.0, 0.375, 1.0, 0.125, 0.5, 0.375, 0.5, 0.375, 0.75, 0.125, 0.75, 0.625, 0.5, 0.875, 0.5, 0.875, 0.75, 0.625, 0.75, 0.375, 0.0, 0.625, 0.0, 0.625, 0.25, 0.375, 0.25, 0.375, 0.25, 0.625, 0.25, 0.625, 0.5, 0.375, 0.5, 0.375, 0.5, 0.625, 0.5, 0.625, 0.75, 0.375, 0.75, 0.375, 0.75, 0.625, 0.75, 0.625, 1.0, 0.375, 1.0, 0.125, 0.5, 0.375, 0.5, 0.375, 0.75, 0.125, 0.75, 0.625, 0.5, 0.875, 0.5, 0.875, 0.75, 0.625, 0.75, 0.375, 0.0, 0.625, 0.0, 0.625, 0.25, 0.375, 0.25, 0.375, 0.25, 0.625, 0.25, 0.625, 0.5, 0.375, 0.5, 0.375, 0.5, 0.625, 0.5, 0.625, 0.75, 0.375, 0.75, 0.375, 0.75, 0.625, 0.75, 0.625, 1.0, 0.375, 1.0, 0.125, 0.5, 0.375, 0.5, 0.375, 0.75, 0.125, 0.75, 0.625, 0.5, 0.875, 0.5, 0.875, 0.75, 0.625, 0.75, 0.375, 0.0, 0.625, 0.0, 0.625, 0.25, 0.375, 0.25, 0.375, 0.25, 0.625, 0.25, 0.625, 0.5, 0.375, 0.5, 0.375, 0.5, 0.625, 0.5, 0.625, 0.75, 0.375, 0.75, 0.375, 0.75, 0.625, 0.75, 0.625, 1.0, 0.375, 1.0, 0.125, 0.5, 0.375, 0.5, 0.375, 0.75, 0.125, 0.75, 0.625, 0.5, 0.875, 0.5, 0.875, 0.75, 0.625, 0.75, 0.375, 0.0, 0.625, 0.0, 0.625, 0.25, 0.375, 0.25, 0.375, 0.25, 0.625, 0.25, 0.625, 0.5, 0.375, 0.5, 0.375, 0.5, 0.625, 0.5, 0.625, 0.75, 0.375, 0.75, 0.375, 0.75, 0.625, 0.75, 0.625, 1.0, 0.375, 1.0, 0.125, 0.5, 0.375, 0.5, 0.375, 0.75, 0.125, 0.75, 0.625, 0.5, 0.875, 0.5, 0.875, 0.75, 0.625, 0.75, 0.375, 0.0, 0.625, 0.0, 0.625, 0.25, 0.375, 0.25, 0.375, 0.25, 0.625, 0.25, 0.625, 0.5, 0.375, 0.5, 0.375, 0.5, 0.625, 0.5, 0.625, 0.75, 0.375, 0.75, 0.375, 0.75, 0.625, 0.75, 0.625, 1.0, 0.375, 1.0, 0.125, 0.5, 0.375, 0.5, 0.375, 0.75, 0.125, 0.75, 0.625, 0.5, 0.875, 0.5, 0.875, 0.75, 0.625, 0.75, 0.375, 0.0, 0.625, 0.0, 0.625, 0.25, 0.375, 0.25, 0.375, 0.25, 0.625, 0.25, 0.625, 0.5, 0.375, 0.5, 0.375, 0.5, 0.625, 0.5, 0.625, 0.75, 0.375, 0.75, 0.375, 0.75, 0.625, 0.75, 0.625, 1.0, 0.375, 1.0, 0.125, 0.5, 0.375, 0.5, 0.375, 0.75, 0.125, 0.75, 0.625, 0.5, 0.875, 0.5, 0.875, 0.75, 0.625, 0.75, 0.375, 0.0, 0.625, 0.0, 0.625, 0.25, 0.375, 0.25, 0.375, 0.25, 0.625, 0.25, 0.625, 0.5, 0.375, 0.5, 0.375, 0.5, 0.625, 0.5, 0.625, 0.75, 0.375, 0.75, 0.375, 0.75, 0.625, 0.75, 0.625, 1.0, 0.375, 1.0, 0.125, 0.5, 0.375, 0.5, 0.375, 0.75, 0.125, 0.75, 0.625, 0.5, 0.875, 0.5, 0.875, 0.75, 0.625, 0.75, 0.375, 0.0, 0.625, 0.0, 0.625, 0.25, 0.375, 0.25, 0.375, 0.25, 0.625, 0.25, 0.625, 0.5, 0.375, 0.5, 0.375, 0.5, 0.625, 0.5, 0.625, 0.75, 0.375, 0.75, 0.375, 0.75, 0.625, 0.75, 0.625, 1.0, 0.375, 1.0, 0.125, 0.5, 0.375, 0.5, 0.375, 0.75, 0.125, 0.75, 0.625, 0.5, 0.875, 0.5, 0.875, 0.75, 0.625, 0.75, 0.375, 0.0, 0.625, 0.0, 0.625, 0.25, 0.375, 0.25, 0.375, 0.25, 0.625, 0.25, 0.625, 0.5, 0.375, 0.5, 0.375, 0.5, 0.625, 0.5, 0.625, 0.75, 0.375, 0.75, 0.375, 0.75, 0.625, 0.75, 0.625, 1.0, 0.375, 1.0, 0.125, 0.5, 0.375, 0.5, 0.375, 0.75, 0.125, 0.75, 0.625, 0.5, 0.875, 0.5, 0.875, 0.75, 0.625, 0.75, 0.375, 0.0, 0.625, 0.0, 0.625, 0.25, 0.375, 0.25, 0.375, 0.25, 0.625, 0.25, 0.625, 0.5, 0.375, 0.5, 0.375, 0.5, 0.625, 0.5, 0.625, 0.75, 0.375, 0.75, 0.375, 0.75, 0.625, 0.75, 0.625, 1.0, 0.375, 1.0, 0.125, 0.5, 0.375, 0.5, 0.375, 0.75, 0.125, 0.75, 0.625, 0.5, 0.875, 0.5, 0.875, 0.75, 0.625, 0.75, 0.375, 0.0, 0.625, 0.0, 0.625, 0.25, 0.375, 0.25, 0.375, 0.25, 0.625, 0.25, 0.625, 0.5, 0.375, 0.5, 0.375, 0.5, 0.625, 0.5, 0.625, 0.75, 0.375, 0.75, 0.375, 0.75, 0.625, 0.75, 0.625, 1.0, 0.375, 1.0, 0.125, 0.5, 0.375, 0.5, 0.375, 0.75, 0.125, 0.75, 0.625, 0.5, 0.875, 0.5, 0.875, 0.75, 0.625, 0.75, 0.375, 0.0, 0.625, 0.0, 0.625, 0.25, 0.375, 0.25, 0.375, 0.25, 0.625, 0.25, 0.625, 0.5, 0.375, 0.5, 0.375, 0.5, 0.625, 0.5, 0.625, 0.75, 0.375, 0.75, 0.375, 0.75, 0.625, 0.75, 0.625, 1.0, 0.375, 1.0, 0.125, 0.5, 0.375, 0.5, 0.375, 0.75, 0.125, 0.75, 0.625, 0.5, 0.875, 0.5, 0.875, 0.75, 0.625, 0.75])
me_cube_002.materials.append(mat_material_002)
me_cube_002.use_remesh_fix_poles = True
me_cube_002.use_remesh_preserve_attributes = False
me_cube_002.update()
me_cube_001 = bpy.data.meshes.new('Cube.001')
me_cube_001.from_pydata([(0.6532, 0.8823, -1.159), (0.6458, 0.6402, -0.1697), (0.8823, 0.8367, -1.159), (0.7867, 0.6163, -0.1645), (1.077, 0.7069, -1.159), (0.8931, 0.5269, -0.1648), (1.206, 0.5127, -1.159), (0.9785, 0.4178, -0.1696), (1.252, 0.2836, -1.159), (1.006, 0.28, -0.1696), (1.206, 0.05445, -1.159), (0.9785, 0.1422, -0.1696), (1.077, -0.1398, -1.159), (0.9005, 0.02545, -0.1696), (0.8823, -0.2696, -1.159), (0.7837, -0.05259, -0.1696), (0.6532, -0.3151, -1.159), (0.6459, -0.07999, -0.1696), (0.4241, -0.2696, -1.159), (0.5082, -0.05259, -0.1696), (0.2298, -0.1398, -1.159), (0.3914, 0.02545, -0.1696), (0.1, 0.05445, -1.159), (0.3133, 0.1422, -0.1696), (0.05447, 0.2836, -1.159), (0.2859, 0.28, -0.1696), (0.1, 0.5127, -1.159), (0.3133, 0.4178, -0.1696), (0.2298, 0.7069, -1.159), (0.3914, 0.5346, -0.1696), (0.4241, 0.8367, -1.159), (0.5082, 0.6126, -0.1696), (0.6532, 0.4174, -0.6656), (0.7044, 0.4072, -0.6656), (0.7478, 0.3782, -0.6656), (0.7768, 0.3348, -0.6656), (0.787, 0.2836, -0.6656), (0.7768, 0.2323, -0.6656), (0.7478, 0.1889, -0.6656), (0.7044, 0.1599, -0.6656), (0.6532, 0.1497, -0.6656), (0.6019, 0.1599, -0.6656), (0.5585, 0.1889, -0.6656), (0.5295, 0.2323, -0.6656), (0.5193, 0.2836, -0.6656), (0.5295, 0.3348, -0.6656), (0.5585, 0.3782, -0.6656), (0.6019, 0.4072, -0.6656), (0.6532, 0.6197, -0.2295), (0.7818, 0.5941, -0.2295), (0.8909, 0.5213, -0.2295), (0.9637, 0.4122, -0.2295), (0.9893, 0.2938, -0.2295), (0.9637, 0.1652, -0.2295), (0.8909, 0.05611, -0.2295), (0.7818, -0.01676, -0.2295), (0.6532, -0.04235, -0.2295), (0.5245, -0.01676, -0.2295), (0.4155, 0.05611, -0.2295), (0.3426, 0.1652, -0.2295), (0.317, 0.2938, -0.2295), (0.3426, 0.4122, -0.2295), (0.4155, 0.5213, -0.2295), (0.5245, 0.5941, -0.2295), (0.8005, 0.6399, -0.176), (0.6532, 0.6624, -0.1768), (0.6532, 0.6373, -0.2309), (0.9211, 0.5515, -0.1768), (1.003, 0.4285, -0.1768), (1.032, 0.2836, -0.1768), (1.003, 0.1386, 0.2734), (0.9211, 0.01565, 0.2734), (0.7982, -0.06647, 0.2734), (0.6532, -0.09531, 0.2734), (0.5082, -0.06647, 0.2734), (0.3853, 0.01565, 0.2734), (0.3031, 0.1386, 0.2734), (0.2743, 0.2836, -0.1768), (0.3031, 0.4285, -0.1768), (0.3853, 0.5515, -0.1768), (0.5082, 0.6336, -0.1768), (0.7886, 0.6104, -0.2309), (0.9033, 0.5337, -0.2309), (0.98, 0.4189, -0.2309), (1.007, 0.2938, -0.2309), (0.98, 0.1584, 0.2194), (0.9033, 0.04365, 0.2194), (0.7886, -0.03304, 0.2194), (0.6532, -0.05997, 0.2194), (0.5178, -0.03304, 0.2194), (0.403, 0.04365, 0.2194), (0.3263, 0.1584, 0.2194), (0.2994, 0.2938, -0.2309), (0.3263, 0.4189, -0.2309), (0.403, 0.5337, -0.2309), (0.5178, 0.6104, -0.2309), (0.7868, 0.6199, -0.1289), (0.6473, 0.6481, -0.1292), (0.9037, 0.5382, -0.1209), (0.9785, 0.4178, -0.1149), (1.006, 0.28, -0.1149), (0.9785, 0.1422, -0.1149), (0.9005, 0.02545, -0.1149), (0.7837, -0.05259, -0.1149), (0.6459, -0.07999, -0.1149), (0.5082, -0.05259, -0.1149), (0.3914, 0.02545, -0.1149), (0.3133, 0.1422, -0.1149), (0.2859, 0.28, -0.1149), (0.3133, 0.4178, -0.1149), (0.3914, 0.5346, -0.1149), (0.5071, 0.6128, -0.1136)], [], [(51, 50, 82, 83), (1, 3, 64, 65), (27, 29, 79, 78), (52, 51, 83, 84), (9, 11, 70, 69), (53, 52, 84, 85), (17, 19, 74, 73), (54, 53, 85, 86), (25, 27, 78, 77), (55, 54, 86, 87), (7, 9, 69, 68), (56, 55, 87, 88), (15, 17, 73, 72), (57, 56, 88, 89), (11, 9, 100, 101), (23, 25, 77, 76), (58, 57, 89, 90), (0, 2, 4, 6, 8, 10, 12, 14, 16, 18, 20, 22, 24, 26, 28, 30), (30, 47, 32, 0), (28, 46, 47, 30), (26, 45, 46, 28), (24, 44, 45, 26), (22, 43, 44, 24), (20, 42, 43, 22), (18, 41, 42, 20), (16, 40, 41, 18), (14, 39, 40, 16), (12, 38, 39, 14), (10, 37, 38, 12), (8, 36, 37, 10), (6, 35, 36, 8), (4, 34, 35, 6), (2, 33, 34, 4), (0, 32, 33, 2), (47, 63, 48, 32), (46, 62, 63, 47), (45, 61, 62, 46), (44, 60, 61, 45), (43, 59, 60, 44), (42, 58, 59, 43), (41, 57, 58, 42), (40, 56, 57, 41), (39, 55, 56, 40), (38, 54, 55, 39), (37, 53, 54, 38), (36, 52, 53, 37), (35, 51, 52, 36), (34, 50, 51, 35), (33, 49, 50, 34), (32, 48, 49, 33), (66, 65, 64, 81), (81, 64, 67, 82), (82, 67, 68, 83), (83, 68, 69, 84), (84, 69, 70, 85), (85, 70, 71, 86), (86, 71, 72, 87), (87, 72, 73, 88), (88, 73, 74, 89), (89, 74, 75, 90), (90, 75, 76, 91), (91, 76, 77, 92), (92, 77, 78, 93), (93, 78, 79, 94), (94, 79, 80, 95), (95, 80, 65, 66), (48, 63, 95, 66), (19, 21, 75, 74), (50, 49, 81, 82), (63, 62, 94, 95), (11, 13, 71, 70), (49, 48, 66, 81), (29, 31, 80, 79), (62, 61, 93, 94), (3, 5, 67, 64), (61, 60, 92, 93), (21, 23, 76, 75), (60, 59, 91, 92), (13, 15, 72, 71), (31, 1, 65, 80), (59, 58, 90, 91), (5, 7, 68, 67), (96, 97, 111, 110, 109, 108, 107, 106, 105, 104, 103, 102, 101, 100, 99, 98), (21, 19, 105, 106), (31, 29, 110, 111), (7, 5, 98, 99), (17, 15, 103, 104), (3, 1, 97, 96), (27, 25, 108, 109), (13, 11, 101, 102), (23, 21, 106, 107), (1, 31, 111, 97), (9, 7, 99, 100), (19, 17, 104, 105), (29, 27, 109, 110), (5, 3, 96, 98), (15, 13, 102, 103), (25, 23, 107, 108)])
_uv = me_cube_001.uv_layers.new(name='UVMap')
_uv.uv.foreach_set('vector', [0.8125, 0.9738, 0.875, 0.9738, 0.875, 0.9738, 0.8125, 0.9738, 0.25, 0.49, 0.3418, 0.4717, 0.3418, 0.4717, 0.25, 0.49, 0.02827, 0.3418, 0.08029, 0.4197, 0.08029, 0.4197, 0.02827, 0.3418, 0.75, 0.9738, 0.8125, 0.9738, 0.8125, 0.9738, 0.75, 0.9738, 0.49, 0.25, 0.4717, 0.1582, 0.4717, 0.1582, 0.49, 0.25, 0.6875, 0.9738, 0.75, 0.9738, 0.75, 0.9738, 0.6875, 0.9738, 0.25, 0.01, 0.1582, 0.02827, 0.1582, 0.02827, 0.25, 0.01, 0.625, 0.9738, 0.6875, 0.9738, 0.6875, 0.9738, 0.625, 0.9738, 0.01, 0.25, 0.02827, 0.3418, 0.02827, 0.3418, 0.01, 0.25, 0.5625, 0.9738, 0.625, 0.9738, 0.625, 0.9738, 0.5625, 0.9738, 0.4717, 0.3418, 0.49, 0.25, 0.49, 0.25, 0.4717, 0.3418, 0.5, 0.9738, 0.5625, 0.9738, 0.5625, 0.9738, 0.5, 0.9738, 0.3418, 0.02827, 0.25, 0.01, 0.25, 0.01, 0.3418, 0.02827, 0.4375, 0.9738, 0.5, 0.9738, 0.5, 0.9738, 0.4375, 0.9738, 0.4717, 0.1582, 0.49, 0.25, 0.49, 0.25, 0.4717, 0.1582, 0.02827, 0.1582, 0.01, 0.25, 0.01, 0.25, 0.02827, 0.1582, 0.375, 0.9738, 0.4375, 0.9738, 0.4375, 0.9738, 0.375, 0.9738, 0.75, 0.49, 0.8418, 0.4717, 0.9197, 0.4197, 0.9717, 0.3418, 0.99, 0.25, 0.9717, 0.1582, 0.9197, 0.08029, 0.8418, 0.02827, 0.75, 0.01, 0.6582, 0.02827, 0.5803, 0.08029, 0.5283, 0.1582, 0.51, 0.25, 0.5283, 0.3418, 0.5803, 0.4197, 0.6582, 0.4717, 0.0625, 0.5, 0.0625, 0.7516, 0.0, 0.7516, 0.0, 0.5, 0.125, 0.5, 0.125, 0.7516, 0.0625, 0.7516, 0.0625, 0.5, 0.1875, 0.5, 0.1875, 0.7516, 0.125, 0.7516, 0.125, 0.5, 0.25, 0.5, 0.25, 0.7516, 0.1875, 0.7516, 0.1875, 0.5, 0.3125, 0.5, 0.3125, 0.7516, 0.25, 0.7516, 0.25, 0.5, 0.375, 0.5, 0.375, 0.7516, 0.3125, 0.7516, 0.3125, 0.5, 0.4375, 0.5, 0.4375, 0.7516, 0.375, 0.7516, 0.375, 0.5, 0.5, 0.5, 0.5, 0.7516, 0.4375, 0.7516, 0.4375, 0.5, 0.5625, 0.5, 0.5625, 0.7516, 0.5, 0.7516, 0.5, 0.5, 0.625, 0.5, 0.625, 0.7516, 0.5625, 0.7516, 0.5625, 0.5, 0.6875, 0.5, 0.6875, 0.7516, 0.625, 0.7516, 0.625, 0.5, 0.75, 0.5, 0.75, 0.7516, 0.6875, 0.7516, 0.6875, 0.5, 0.8125, 0.5, 0.8125, 0.7516, 0.75, 0.7516, 0.75, 0.5, 0.875, 0.5, 0.875, 0.7516, 0.8125, 0.7516, 0.8125, 0.5, 0.9375, 0.5, 0.9375, 0.7516, 0.875, 0.7516, 0.875, 0.5, 1.0, 0.5, 1.0, 0.7516, 0.9375, 0.7516, 0.9375, 0.5, 0.0625, 0.7516, 0.0625, 0.9738, 0.0, 0.9738, 0.0, 0.7516, 0.125, 0.7516, 0.125, 0.9738, 0.0625, 0.9738, 0.0625, 0.7516, 0.1875, 0.7516, 0.1875, 0.9738, 0.125, 0.9738, 0.125, 0.7516, 0.25, 0.7516, 0.25, 0.9738, 0.1875, 0.9738, 0.1875, 0.7516, 0.3125, 0.7516, 0.3125, 0.9738, 0.25, 0.9738, 0.25, 0.7516, 0.375, 0.7516, 0.375, 0.9738, 0.3125, 0.9738, 0.3125, 0.7516, 0.4375, 0.7516, 0.4375, 0.9738, 0.375, 0.9738, 0.375, 0.7516, 0.5, 0.7516, 0.5, 0.9738, 0.4375, 0.9738, 0.4375, 0.7516, 0.5625, 0.7516, 0.5625, 0.9738, 0.5, 0.9738, 0.5, 0.7516, 0.625, 0.7516, 0.625, 0.9738, 0.5625, 0.9738, 0.5625, 0.7516, 0.6875, 0.7516, 0.6875, 0.9738, 0.625, 0.9738, 0.625, 0.7516, 0.75, 0.7516, 0.75, 0.9738, 0.6875, 0.9738, 0.6875, 0.7516, 0.8125, 0.7516, 0.8125, 0.9738, 0.75, 0.9738, 0.75, 0.7516, 0.875, 0.7516, 0.875, 0.9738, 0.8125, 0.9738, 0.8125, 0.7516, 0.9375, 0.7516, 0.9375, 0.9738, 0.875, 0.9738, 0.875, 0.7516, 1.0, 0.7516, 1.0, 0.9738, 0.9375, 0.9738, 0.9375, 0.7516, 1.0, 0.9738, 1.0, 1.0, 0.9375, 1.0, 0.9375, 0.9738, 0.9375, 0.9738, 0.9375, 1.0, 0.875, 1.0, 0.875, 0.9738, 0.875, 0.9738, 0.875, 1.0, 0.8125, 1.0, 0.8125, 0.9738, 0.8125, 0.9738, 0.8125, 1.0, 0.75, 1.0, 0.75, 0.9738, 0.75, 0.9738, 0.75, 1.0, 0.6875, 1.0, 0.6875, 0.9738, 0.6875, 0.9738, 0.6875, 1.0, 0.625, 1.0, 0.625, 0.9738, 0.625, 0.9738, 0.625, 1.0, 0.5625, 1.0, 0.5625, 0.9738, 0.5625, 0.9738, 0.5625, 1.0, 0.5, 1.0, 0.5, 0.9738, 0.5, 0.9738, 0.5, 1.0, 0.4375, 1.0, 0.4375, 0.9738, 0.4375, 0.9738, 0.4375, 1.0, 0.375, 1.0, 0.375, 0.9738, 0.375, 0.9738, 0.375, 1.0, 0.3125, 1.0, 0.3125, 0.9738, 0.3125, 0.9738, 0.3125, 1.0, 0.25, 1.0, 0.25, 0.9738, 0.25, 0.9738, 0.25, 1.0, 0.1875, 1.0, 0.1875, 0.9738, 0.1875, 0.9738, 0.1875, 1.0, 0.125, 1.0, 0.125, 0.9738, 0.125, 0.9738, 0.125, 1.0, 0.0625, 1.0, 0.0625, 0.9738, 0.0625, 0.9738, 0.0625, 1.0, 0.0, 1.0, 0.0, 0.9738, 0.0, 0.9738, 0.0625, 0.9738, 0.0625, 0.9738, 0.0, 0.9738, 0.1582, 0.02827, 0.08029, 0.08029, 0.08029, 0.08029, 0.1582, 0.02827, 0.875, 0.9738, 0.9375, 0.9738, 0.9375, 0.9738, 0.875, 0.9738, 0.0625, 0.9738, 0.125, 0.9738, 0.125, 0.9738, 0.0625, 0.9738, 0.4717, 0.1582, 0.4197, 0.08029, 0.4197, 0.08029, 0.4717, 0.1582, 0.9375, 0.9738, 1.0, 0.9738, 1.0, 0.9738, 0.9375, 0.9738, 0.08029, 0.4197, 0.1582, 0.4717, 0.1582, 0.4717, 0.08029, 0.4197, 0.125, 0.9738, 0.1875, 0.9738, 0.1875, 0.9738, 0.125, 0.9738, 0.3418, 0.4717, 0.4197, 0.4197, 0.4197, 0.4197, 0.3418, 0.4717, 0.1875, 0.9738, 0.25, 0.9738, 0.25, 0.9738, 0.1875, 0.9738, 0.08029, 0.08029, 0.02827, 0.1582, 0.02827, 0.1582, 0.08029, 0.08029, 0.25, 0.9738, 0.3125, 0.9738, 0.3125, 0.9738, 0.25, 0.9738, 0.4197, 0.08029, 0.3418, 0.02827, 0.3418, 0.02827, 0.4197, 0.08029, 0.1582, 0.4717, 0.25, 0.49, 0.25, 0.49, 0.1582, 0.4717, 0.3125, 0.9738, 0.375, 0.9738, 0.375, 0.9738, 0.3125, 0.9738, 0.4197, 0.4197, 0.4717, 0.3418, 0.4717, 0.3418, 0.4197, 0.4197, 0.3418, 0.4717, 0.25, 0.49, 0.1582, 0.4717, 0.08029, 0.4197, 0.02827, 0.3418, 0.01, 0.25, 0.02827, 0.1582, 0.08029, 0.08029, 0.1582, 0.02827, 0.25, 0.01, 0.3418, 0.02827, 0.4197, 0.08029, 0.4717, 0.1582, 0.49, 0.25, 0.4717, 0.3418, 0.4197, 0.4197, 0.08029, 0.08029, 0.1582, 0.02827, 0.1582, 0.02827, 0.08029, 0.08029, 0.1582, 0.4717, 0.08029, 0.4197, 0.08029, 0.4197, 0.1582, 0.4717, 0.4717, 0.3418, 0.4197, 0.4197, 0.4197, 0.4197, 0.4717, 0.3418, 0.25, 0.01, 0.3418, 0.02827, 0.3418, 0.02827, 0.25, 0.01, 0.3418, 0.4717, 0.25, 0.49, 0.25, 0.49, 0.3418, 0.4717, 0.02827, 0.3418, 0.01, 0.25, 0.01, 0.25, 0.02827, 0.3418, 0.4197, 0.08029, 0.4717, 0.1582, 0.4717, 0.1582, 0.4197, 0.08029, 0.02827, 0.1582, 0.08029, 0.08029, 0.08029, 0.08029, 0.02827, 0.1582, 0.25, 0.49, 0.1582, 0.4717, 0.1582, 0.4717, 0.25, 0.49, 0.49, 0.25, 0.4717, 0.3418, 0.4717, 0.3418, 0.49, 0.25, 0.1582, 0.02827, 0.25, 0.01, 0.25, 0.01, 0.1582, 0.02827, 0.08029, 0.4197, 0.02827, 0.3418, 0.02827, 0.3418, 0.08029, 0.4197, 0.4197, 0.4197, 0.3418, 0.4717, 0.3418, 0.4717, 0.4197, 0.4197, 0.3418, 0.02827, 0.4197, 0.08029, 0.4197, 0.08029, 0.3418, 0.02827, 0.01, 0.25, 0.02827, 0.1582, 0.02827, 0.1582, 0.01, 0.25])
me_cube_001.use_remesh_fix_poles = True
me_cube_001.use_remesh_preserve_attributes = False
me_cube_001.update()

# ---- objects
ob_light = bpy.data.objects.new('Light', light_light)
ob_camera = bpy.data.objects.new('Camera', cam_camera)
ob_leftleg = bpy.data.objects.new('leftLeg', me_cylinder_001)
ob_rightleg = bpy.data.objects.new('rightLeg', me_cylinder_002)
ob_base1 = bpy.data.objects.new('base1', me_cylinder_003)
ob_base2 = bpy.data.objects.new('base2', me_cylinder_004)
ob_rightlegknob1 = bpy.data.objects.new('rightLegknob1', me_cylinder_006)
ob_rightlegknob2 = bpy.data.objects.new('rightLegknob2', me_cylinder_007)
ob_leftlegknob1 = bpy.data.objects.new('leftLegknob1', me_cylinder_008)
ob_leftlegknob2 = bpy.data.objects.new('leftLegknob2', me_cylinder_009)
ob_piano = bpy.data.objects.new('piano', me_cylinder_005)
ob_white_keys = bpy.data.objects.new('white_keys', me_cube)
ob_black_keys = bpy.data.objects.new('black_keys', me_cube_002)
ob_cube = bpy.data.objects.new('Cube', me_cube_001)

# ---- transforms, parenting, visibility, modifiers, constraints
ob_light.location = (4.076, 1.005, 5.904)
ob_light.rotation_euler = (0.6503, 0.05522, 1.866)
ob_light.lock_rotations_4d = False
ob_light.empty_display_type = 'ARROWS'
ob_light.color = (0.0, 0.0, 0.0, 0.0)
ob_light.lineart.crease_threshold = 0.0
ob_camera.location = (7.359, -6.926, 4.958)
ob_camera.rotation_euler = (1.109, 0.0, 0.8149)
ob_camera.lock_rotations_4d = False
ob_camera.empty_display_type = 'ARROWS'
ob_camera.color = (0.0, 0.0, 0.0, 0.0)
ob_camera.display_type = 'WIRE'
ob_camera.lineart.crease_threshold = 0.0
ob_leftleg.location = (-0.7421, 0.0, 0.0)
ob_leftleg.rotation_euler = (1.571, 0.0, 0.0)
ob_leftleg.scale = (0.7421, 1.0, 0.6828)
ob_rightleg.location = (0.7421, 0.0, 0.0)
ob_rightleg.rotation_euler = (1.571, 0.0, 0.0)
ob_rightleg.scale = (0.7421, 1.0, 0.6828)
ob_base1.location = (-0.7402, 0.001625, 0.6453)
ob_base1.rotation_euler = (0.0, -0.0, -0.8838)
ob_base1.scale = (1.087, 1.027, 0.6492)
ob_base2.location = (0.7424, 0.001625, 0.6453)
ob_base2.rotation_euler = (0.0, -0.0, -0.8838)
ob_base2.scale = (1.087, 1.027, 0.6492)
ob_rightlegknob1.parent = ob_rightleg
ob_rightlegknob1.matrix_parent_inverse = Matrix(((1.0, 0.0, 0.0, -1.0), (0.0, -4.371e-08, 1.0, 0.0), (0.0, -1.0, -4.371e-08, 0.0), (-0.0, 0.0, -0.0, 1.0)))
ob_rightlegknob1.location = (-1.0, 0.0, 0.0)
ob_rightlegknob1.rotation_euler = (1.571, -0.0, 0.0)
ob_rightlegknob2.parent = ob_rightleg
ob_rightlegknob2.matrix_parent_inverse = Matrix(((1.0, 0.0, 0.0, -1.0), (0.0, -4.371e-08, 1.0, 0.0), (0.0, -1.0, -4.371e-08, 0.0), (-0.0, 0.0, -0.0, 1.0)))
ob_rightlegknob2.location = (-1.0, 0.0, 0.0)
ob_rightlegknob2.rotation_euler = (1.571, -0.0, 0.0)
ob_leftlegknob1.parent = ob_leftleg
ob_leftlegknob1.matrix_parent_inverse = Matrix(((1.0, 0.0, -0.0, 1.0), (0.0, -4.371e-08, 1.0, -0.0), (0.0, -1.0, -4.371e-08, 0.0), (-0.0, 0.0, -0.0, 1.0)))
ob_leftlegknob1.location = (-1.0, 0.0, 0.0)
ob_leftlegknob1.rotation_euler = (1.571, -0.0, 0.0)
ob_leftlegknob2.parent = ob_leftleg
ob_leftlegknob2.matrix_parent_inverse = Matrix(((1.0, 0.0, -0.0, 1.0), (0.0, -4.371e-08, 1.0, -0.0), (0.0, -1.0, -4.371e-08, 0.0), (-0.0, 0.0, -0.0, 1.0)))
ob_leftlegknob2.location = (-1.0, 0.0, 0.0)
ob_leftlegknob2.rotation_euler = (1.571, -0.0, 0.0)
ob_piano.location = (-0.9664, 0.7454, 0.6453)
ob_piano.rotation_euler = (0.0, -0.0, -0.8838)
ob_piano.scale = (1.208, 1.208, 0.6492)
ob_white_keys.location = (-0.6715, -0.194, 1.356)
ob_white_keys.scale = (0.5896, 0.5896, 0.5896)
_m = ob_white_keys.modifiers.new('Bevel', 'BEVEL')
_m.segments = 3
_m = ob_white_keys.modifiers.new('Array', 'ARRAY')
_m.count = 52
_m.relative_offset_displace = (1.005, 0.0, 0.0)
_m = ob_white_keys.modifiers.new('Subdivision', 'SUBSURF')
_m.levels = 2
ob_black_keys.location = (-0.6513, -0.2435, 1.365)
ob_black_keys.scale = (0.1679, 1.333, 0.1506)
_m = ob_black_keys.modifiers.new('Bevel', 'BEVEL')
_m.width = 0.003
_m.width_pct = 0.003
_m.segments = 5
_m.offset_type = 'WIDTH'
_m = ob_black_keys.modifiers.new('Subdivision', 'SUBSURF')
ob_cube.location = (-0.6423, -1.398, 1.139)
_m = ob_cube.modifiers.new('Subdivision', 'SUBSURF')
_m.levels = 5

# ---- collection membership
col_collection.objects.link(ob_light)
col_collection.objects.link(ob_camera)
col_piano_holder.objects.link(ob_leftleg)
col_piano_holder.objects.link(ob_rightleg)
col_piano_holder.objects.link(ob_base1)
col_piano_holder.objects.link(ob_base2)
col_piano_holder.objects.link(ob_rightlegknob1)
col_piano_holder.objects.link(ob_rightlegknob2)
col_piano_holder.objects.link(ob_leftlegknob1)
col_piano_holder.objects.link(ob_leftlegknob2)
col_piano.objects.link(ob_piano)
col_piano.objects.link(ob_white_keys)
col_piano.objects.link(ob_black_keys)
col_piano.objects.link(ob_cube)

# ---- scene / render settings (as saved in the file)
scene.camera = ob_camera
scene.frame_start = 1; scene.frame_end = 250; scene.frame_set(146)
scene.render.engine = 'BLENDER_EEVEE_NEXT'
scene.cycles.use_denoising = False
scene.cycles.samples = 128
scene.cycles.sampling_pattern = 'TABULATED_SOBOL'
scene.cycles.use_adaptive_sampling = False
scene.cycles.use_light_tree = False
scene.view_settings.view_transform = 'Filmic'
bpy.context.view_layer.update()
